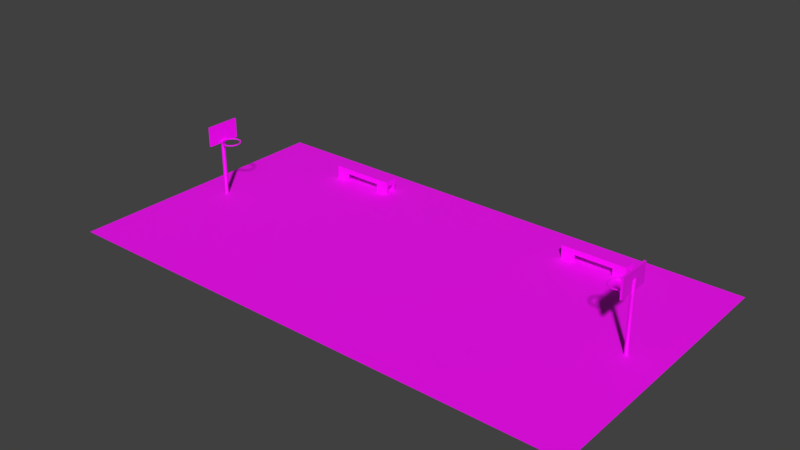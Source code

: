 # Source: cancha.blend  (saved by Blender 2.79.0; exported with 4.5.12 LTS)
import bpy
from mathutils import Matrix  # noqa: F401  (used for matrix-valued properties, if any)

bpy.ops.wm.read_factory_settings(use_empty=True)
scene = bpy.context.scene
scene.name = 'Scene'

# ---- collections
col_collection_1 = bpy.data.collections.new('Collection 1'); scene.collection.children.link(col_collection_1)

# ---- images (referenced by path relative to the original .blend; pixels are not part of the script)
import os
ASSET_DIR = os.environ.get("B2B_ASSET_DIR", "")  # directory of the original .blend (textures are referenced by path, not embedded)
HERE = os.path.dirname(os.path.abspath(__file__))  # packed textures are extracted next to this script under _unpacked/

def load_image(name, relpath, width, height, colorspace="sRGB"):
    """Load a texture the original file referenced (path relative to the .blend, or extracted next to this script)."""
    p = next((c for c in (os.path.join(HERE, relpath), os.path.join(ASSET_DIR, relpath)) if relpath and os.path.exists(c)), "")
    if p:
        img = bpy.data.images.load(p, check_existing=True)
        img.name = name
    else:  # same state as the original file: an image datablock whose file is absent (Cycles renders it pink)
        img = bpy.data.images.new(name, width, height)
        img.source = "FILE"
        img.filepath = "//" + (relpath or name)
    img.colorspace_settings.name = colorspace
    return img
img_texturacancha = load_image('TexturaCancha', 'TexturaCancha.jpg', 1024, 1024, 'Non-Color')

# ---- materials (node trees are filled in below, after node groups)
mat_material_001 = bpy.data.materials.new('Material.001')
mat_material_001.alpha_threshold = 0.0
mat_material_001.use_transparent_shadow = False

# ---- material node trees
mat_material_001.use_nodes = True; mat_material_001.node_tree.nodes.clear()
_N = mat_material_001.node_tree.nodes; _L = mat_material_001.node_tree.links
n0 = _N.new('ShaderNodeBsdfPrincipled'); n0.name = 'Principled BSDF'; n0.location = (10, 300)
n0.distribution = 'GGX'
n0.subsurface_method = 'RANDOM_WALK_SKIN'
n0.inputs[3].default_value = 1.45
n1 = _N.new('ShaderNodeOutputMaterial'); n1.name = 'Material Output'; n1.location = (300, 300)
n2 = _N.new('ShaderNodeTexImage'); n2.name = 'Imagen'; n2.location = (-280, 280)
n2.image = img_texturacancha
_L.new(n0.outputs[0], n1.inputs[0])
_L.new(n2.outputs[0], n0.inputs[0])
n1.is_active_output = True

# ---- world
world_world = bpy.data.worlds.new('World'); scene.world = world_world
world_world.color = (0.05088, 0.05088, 0.05088)
world_world.use_sun_shadow = False
world_world.sun_shadow_jitter_overblur = 0.0
world_world.cycles.sampling_method = 'MANUAL'

# ---- meshes
me_cubo_004 = bpy.data.meshes.new('Cubo.004')
me_cubo_004.from_pydata([(-0.5, -0.5, -0.5), (-0.5, -0.5, 0.5), (-0.5, 0.5, -0.5), (-0.5, 0.5, 0.5), (0.5, -0.5, -0.5), (0.5, -0.5, 0.5), (0.5, 0.5, -0.5), (0.5, 0.5, 0.5), (-0.5, 0.3, -0.5), (-0.5, -0.3, -0.5), (-0.5, -0.5, -0.3), (-0.5, -0.5, -0.1), (-0.5, -0.5, 0.1), (-0.5, -0.5, 0.3), (-0.5, -0.3, 0.5), (-0.5, -0.1, 0.5), (-0.5, 0.1, 0.5), (-0.5, 0.3, 0.5), (-0.5, 0.5, 0.3), (-0.5, 0.5, 0.1), (-0.5, 0.5, -0.1), (-0.5, 0.5, -0.3), (0.3, 0.5, -0.5), (-0.3, 0.5, -0.5), (-0.3, 0.5, 0.5), (-0.1, 0.5, 0.5), (0.1, 0.5, 0.5), (0.3, 0.5, 0.5), (0.5, 0.5, 0.3), (0.5, 0.5, 0.1), (0.5, 0.5, -0.1), (0.5, 0.5, -0.3), (0.5, -0.3, -0.5), (0.5, 0.3, -0.5), (0.5, 0.3, 0.5), (0.5, 0.1, 0.5), (0.5, -0.1, 0.5), (0.5, -0.3, 0.5), (0.5, -0.5, 0.3), (0.5, -0.5, 0.1), (0.5, -0.5, -0.1), (0.5, -0.5, -0.3), (-0.3, -0.5, -0.5), (0.3, -0.5, -0.5), (0.3, -0.5, 0.5), (0.1, -0.5, 0.5), (-0.1, -0.5, 0.5), (-0.3, -0.5, 0.5), (0.3, 0.3, 0.5), (0.3, 0.1, 0.5), (0.3, -0.1, 0.5), (0.3, -0.3, 0.5), (0.1, 0.3, 0.5), (0.1, 0.1, 0.5), (0.1, -0.1, 0.5), (0.1, -0.3, 0.5), (-0.1, 0.3, 0.5), (-0.1, 0.1, 0.5), (-0.1, -0.1, 0.5), (-0.1, -0.3, 0.5), (-0.3, 0.3, 0.5), (-0.3, 0.1, 0.5), (-0.3, -0.1, 0.5), (-0.3, -0.3, 0.5), (-0.3, 0.3, -0.5), (-0.3, -0.3, -0.5), (0.3, 0.3, -0.5), (0.3, -0.3, -0.5), (0.3, -0.5, -0.3), (-0.3, -0.5, -0.3), (0.3, -0.5, -0.1), (-0.3, -0.5, -0.1), (0.3, -0.5, 0.1), (-0.3, -0.5, 0.1), (0.3, -0.5, 0.3), (0.1, -0.5, 0.3), (-0.1, -0.5, 0.3), (-0.3, -0.5, 0.3), (0.5, 0.3, -0.3), (0.5, -0.3, -0.3), (0.5, 0.3, -0.1), (0.5, -0.3, -0.1), (0.5, 0.3, 0.1), (0.5, -0.3, 0.1), (0.5, 0.3, 0.3), (0.5, 0.1, 0.3), (0.5, -0.1, 0.3), (0.5, -0.3, 0.3), (-0.3, 0.5, -0.3), (0.3, 0.5, -0.3), (-0.3, 0.5, -0.1), (0.3, 0.5, -0.1), (-0.3, 0.5, 0.1), (0.3, 0.5, 0.1), (-0.3, 0.5, 0.3), (-0.1, 0.5, 0.3), (0.1, 0.5, 0.3), (0.3, 0.5, 0.3), (-0.5, -0.3, -0.3), (-0.5, 0.3, -0.3), (-0.5, -0.3, -0.1), (-0.5, 0.3, -0.1), (-0.5, -0.3, 0.1), (-0.5, 0.3, 0.1), (-0.5, -0.3, 0.3), (-0.5, -0.1, 0.3), (-0.5, 0.1, 0.3), (-0.5, 0.3, 0.3), (0.3, -0.5, 0.08571), (0.1, -0.5, 0.08571), (-0.1, -0.5, 0.08571), (-0.3, -0.5, 0.08571), (0.5, -0.3, 0.08571), (-0.5, -0.3, 0.08571), (-0.3, 0.5, 0.08571), (-0.1, 0.5, 0.08571), (0.1, 0.5, 0.08571), (0.3, 0.5, 0.08571), (0.5, 0.3, 0.08571), (-0.5, 0.3, 0.08571), (-6.101, -18.82, -0.5), (1.899, -18.82, -0.5), (-6.101, 2.604, -0.5), (1.899, 2.604, -0.5), (-5.564, -7.968, -0.5), (-5.564, -7.968, 3.786), (-5.559, -7.97, -0.5), (-5.559, -7.97, 3.786), (-5.553, -7.979, -0.5), (-5.553, -7.979, 3.786), (-5.548, -7.992, -0.5), (-5.548, -7.992, 3.786), (-5.544, -8.01, -0.5), (-5.544, -8.01, 3.786), (-5.54, -8.031, -0.5), (-5.54, -8.031, 3.786), (-5.538, -8.056, -0.5), (-5.538, -8.056, 3.786), (-5.536, -8.083, -0.5), (-5.536, -8.083, 3.786), (-5.536, -8.111, -0.5), (-5.536, -8.111, 3.786), (-5.536, -8.138, -0.5), (-5.536, -8.138, 3.786), (-5.538, -8.165, -0.5), (-5.538, -8.165, 3.786), (-5.54, -8.19, -0.5), (-5.54, -8.19, 3.786), (-5.544, -8.212, -0.5), (-5.544, -8.212, 3.786), (-5.548, -8.229, -0.5), (-5.548, -8.229, 3.786), (-5.553, -8.243, -0.5), (-5.553, -8.243, 3.786), (-5.559, -8.251, -0.5), (-5.559, -8.251, 3.786), (-5.564, -8.253, -0.5), (-5.564, -8.253, 3.786), (-5.57, -8.251, -0.5), (-5.57, -8.251, 3.786), (-5.575, -8.243, -0.5), (-5.575, -8.243, 3.786), (-5.58, -8.229, -0.5), (-5.58, -8.229, 3.786), (-5.584, -8.212, -0.5), (-5.584, -8.212, 3.786), (-5.588, -8.19, -0.5), (-5.588, -8.19, 3.786), (-5.591, -8.165, -0.5), (-5.591, -8.165, 3.786), (-5.592, -8.138, -0.5), (-5.592, -8.138, 3.786), (-5.593, -8.111, -0.5), (-5.593, -8.111, 3.786), (-5.592, -8.083, -0.5), (-5.592, -8.083, 3.786), (-5.591, -8.056, -0.5), (-5.591, -8.056, 3.786), (-5.588, -8.031, -0.5), (-5.588, -8.031, 3.786), (-5.584, -8.01, -0.5), (-5.584, -8.01, 3.786), (-5.58, -7.992, -0.5), (-5.58, -7.992, 3.786), (-5.575, -7.979, -0.5), (-5.575, -7.979, 3.786), (-5.57, -7.97, -0.5), (-5.57, -7.97, 3.786), (-5.564, -7.968, 4.598), (-5.564, -8.253, 4.598), (-5.57, -8.251, 4.598), (-5.575, -8.243, 4.598), (-5.58, -8.229, 4.598), (-5.584, -8.212, 4.598), (-5.588, -8.19, 4.598), (-5.591, -8.165, 4.598), (-5.592, -8.138, 4.598), (-5.593, -8.111, 4.598), (-5.592, -8.083, 4.598), (-5.591, -8.056, 4.598), (-5.588, -8.031, 4.598), (-5.584, -8.01, 4.598), (-5.58, -7.992, 4.598), (-5.575, -7.979, 4.598), (-5.57, -7.97, 4.598), (-5.564, -9.396, 3.785), (-5.564, -9.396, 5.285), (-5.564, -6.825, 3.785), (-5.564, -6.825, 5.285), (-5.536, -9.396, 3.785), (-5.536, -9.396, 5.285), (-5.536, -6.825, 3.785), (-5.536, -6.825, 5.285), (-5.376, -8.825, 3.927), (-5.348, -8.811, 3.927), (-5.321, -8.77, 3.927), (-5.297, -8.704, 3.927), (-5.275, -8.616, 3.927), (-5.257, -8.507, 3.927), (-5.244, -8.384, 3.927), (-5.236, -8.25, 3.927), (-5.233, -8.111, 3.927), (-5.236, -7.971, 3.927), (-5.244, -7.837, 3.927), (-5.257, -7.714, 3.927), (-5.275, -7.606, 3.927), (-5.297, -7.517, 3.927), (-5.321, -7.451, 3.927), (-5.348, -7.41, 3.927), (-5.376, -7.396, 3.927), (-5.404, -7.41, 3.927), (-5.431, -7.451, 3.927), (-5.455, -7.517, 3.927), (-5.477, -7.606, 3.927), (-5.495, -7.714, 3.927), (-5.508, -7.837, 3.927), (-5.516, -7.971, 3.927), (-5.519, -8.111, 3.927), (-5.516, -8.25, 3.927), (-5.508, -8.384, 3.927), (-5.495, -8.507, 3.927), (-5.477, -8.616, 3.927), (-5.455, -8.704, 3.927), (-5.431, -8.77, 3.927), (-5.404, -8.811, 3.927), (-5.376, -8.825, 3.927), (-5.348, -8.811, 3.927), (-5.321, -8.77, 3.927), (-5.297, -8.704, 3.927), (-5.275, -8.616, 3.927), (-5.257, -8.507, 3.927), (-5.244, -8.384, 3.927), (-5.236, -8.25, 3.927), (-5.233, -8.111, 3.927), (-5.236, -7.971, 3.927), (-5.244, -7.837, 3.927), (-5.257, -7.714, 3.927), (-5.275, -7.606, 3.927), (-5.297, -7.517, 3.927), (-5.321, -7.451, 3.927), (-5.348, -7.41, 3.927), (-5.376, -7.396, 3.927), (-5.404, -7.41, 3.927), (-5.431, -7.451, 3.927), (-5.455, -7.517, 3.927), (-5.477, -7.606, 3.927), (-5.495, -7.714, 3.927), (-5.508, -7.837, 3.927), (-5.573, -7.971, 3.927), (-5.576, -8.111, 3.927), (-5.573, -8.25, 3.927), (-5.508, -8.384, 3.927), (-5.495, -8.507, 3.927), (-5.477, -8.616, 3.927), (-5.455, -8.704, 3.927), (-5.431, -8.77, 3.927), (-5.404, -8.811, 3.927), (-5.376, -8.825, 3.999), (-5.348, -8.811, 3.999), (-5.321, -8.77, 3.999), (-5.297, -8.704, 3.999), (-5.275, -8.616, 3.999), (-5.257, -8.507, 3.999), (-5.244, -8.384, 3.999), (-5.236, -8.25, 3.999), (-5.233, -8.111, 3.999), (-5.236, -7.971, 3.999), (-5.244, -7.837, 3.999), (-5.257, -7.714, 3.999), (-5.275, -7.606, 3.999), (-5.297, -7.517, 3.999), (-5.321, -7.451, 3.999), (-5.348, -7.41, 3.999), (-5.376, -7.396, 3.999), (-5.404, -7.41, 3.999), (-5.431, -7.451, 3.999), (-5.455, -7.517, 3.999), (-5.477, -7.606, 3.999), (-5.495, -7.714, 3.999), (-5.508, -7.837, 3.999), (-5.573, -7.971, 3.999), (-5.576, -8.111, 3.999), (-5.573, -8.25, 3.999), (-5.508, -8.384, 3.999), (-5.495, -8.507, 3.999), (-5.477, -8.616, 3.999), (-5.455, -8.704, 3.999), (-5.431, -8.77, 3.999), (-5.404, -8.811, 3.999), (-5.376, -8.753, 3.93), (-5.351, -8.741, 3.93), (-5.327, -8.704, 3.93), (-5.305, -8.645, 3.93), (-5.285, -8.565, 3.93), (-5.269, -8.468, 3.93), (-5.257, -8.357, 3.93), (-5.25, -8.236, 3.93), (-5.248, -8.111, 3.93), (-5.25, -7.985, 3.93), (-5.257, -7.865, 3.93), (-5.269, -7.753, 3.93), (-5.285, -7.656, 3.93), (-5.305, -7.576, 3.93), (-5.327, -7.517, 3.93), (-5.351, -7.48, 3.93), (-5.376, -7.468, 3.93), (-5.401, -7.48, 3.93), (-5.425, -7.517, 3.93), (-5.448, -7.576, 3.93), (-5.467, -7.656, 3.93), (-5.483, -7.753, 3.93), (-5.495, -7.865, 3.93), (-5.502, -7.985, 3.93), (-5.505, -8.111, 3.93), (-5.502, -8.236, 3.93), (-5.495, -8.357, 3.93), (-5.483, -8.468, 3.93), (-5.467, -8.565, 3.93), (-5.448, -8.645, 3.93), (-5.425, -8.704, 3.93), (-5.401, -8.741, 3.93), (-5.376, -8.753, 3.93), (-5.351, -8.741, 3.93), (-5.327, -8.704, 3.93), (-5.305, -8.645, 3.93), (-5.285, -8.565, 3.93), (-5.269, -8.468, 3.93), (-5.257, -8.357, 3.93), (-5.25, -8.236, 3.93), (-5.248, -8.111, 3.93), (-5.25, -7.985, 3.93), (-5.257, -7.865, 3.93), (-5.269, -7.753, 3.93), (-5.285, -7.656, 3.93), (-5.305, -7.576, 3.93), (-5.327, -7.517, 3.93), (-5.351, -7.48, 3.93), (-5.376, -7.468, 3.93), (-5.401, -7.48, 3.93), (-5.425, -7.517, 3.93), (-5.448, -7.576, 3.93), (-5.467, -7.656, 3.93), (-5.483, -7.753, 3.93), (-5.495, -7.865, 3.93), (-5.502, -7.985, 3.93), (-5.505, -8.111, 3.93), (-5.502, -8.236, 3.93), (-5.495, -8.357, 3.93), (-5.483, -8.468, 3.93), (-5.467, -8.565, 3.93), (-5.448, -8.645, 3.93), (-5.425, -8.704, 3.93), (-5.401, -8.741, 3.93), (-5.376, -8.753, 3.994), (-5.351, -8.741, 3.994), (-5.327, -8.704, 3.994), (-5.305, -8.645, 3.994), (-5.285, -8.565, 3.994), (-5.269, -8.468, 3.994), (-5.257, -8.357, 3.994), (-5.25, -8.236, 3.994), (-5.248, -8.111, 3.994), (-5.25, -7.985, 3.994), (-5.257, -7.865, 3.994), (-5.269, -7.753, 3.994), (-5.285, -7.656, 3.994), (-5.305, -7.576, 3.994), (-5.327, -7.517, 3.994), (-5.351, -7.48, 3.994), (-5.376, -7.468, 3.994), (-5.401, -7.48, 3.994), (-5.425, -7.517, 3.994), (-5.448, -7.576, 3.994), (-5.467, -7.656, 3.994), (-5.483, -7.753, 3.994), (-5.495, -7.865, 3.994), (-5.502, -7.985, 3.994), (-5.505, -8.111, 3.994), (-5.502, -8.236, 3.994), (-5.495, -8.357, 3.994), (-5.483, -8.468, 3.994), (-5.467, -8.565, 3.994), (-5.448, -8.645, 3.994), (-5.425, -8.704, 3.994), (-5.401, -8.741, 3.994), (1.377, -8.253, -0.5), (1.377, -8.253, 3.786), (1.371, -8.251, -0.5), (1.371, -8.251, 3.786), (1.366, -8.243, -0.5), (1.366, -8.243, 3.786), (1.361, -8.229, -0.5), (1.361, -8.229, 3.786), (1.356, -8.212, -0.5), (1.356, -8.212, 3.786), (1.353, -8.19, -0.5), (1.353, -8.19, 3.786), (1.35, -8.165, -0.5), (1.35, -8.165, 3.786), (1.349, -8.138, -0.5), (1.349, -8.138, 3.786), (1.348, -8.111, -0.5), (1.348, -8.111, 3.786), (1.349, -8.083, -0.5), (1.349, -8.083, 3.786), (1.35, -8.056, -0.5), (1.35, -8.056, 3.786), (1.353, -8.031, -0.5), (1.353, -8.031, 3.786), (1.356, -8.01, -0.5), (1.356, -8.01, 3.786), (1.361, -7.992, -0.5), (1.361, -7.992, 3.786), (1.366, -7.979, -0.5), (1.366, -7.979, 3.786), (1.371, -7.97, -0.5), (1.371, -7.97, 3.786), (1.377, -7.968, -0.5), (1.377, -7.968, 3.786), (1.382, -7.97, -0.5), (1.382, -7.97, 3.786), (1.388, -7.979, -0.5), (1.388, -7.979, 3.786), (1.393, -7.992, -0.5), (1.393, -7.992, 3.786), (1.397, -8.01, -0.5), (1.397, -8.01, 3.786), (1.4, -8.031, -0.5), (1.4, -8.031, 3.786), (1.403, -8.056, -0.5), (1.403, -8.056, 3.786), (1.405, -8.083, -0.5), (1.405, -8.083, 3.786), (1.405, -8.111, -0.5), (1.405, -8.111, 3.786), (1.405, -8.138, -0.5), (1.405, -8.138, 3.786), (1.403, -8.165, -0.5), (1.403, -8.165, 3.786), (1.4, -8.19, -0.5), (1.4, -8.19, 3.786), (1.397, -8.212, -0.5), (1.397, -8.212, 3.786), (1.393, -8.229, -0.5), (1.393, -8.229, 3.786), (1.388, -8.243, -0.5), (1.388, -8.243, 3.786), (1.382, -8.251, -0.5), (1.382, -8.251, 3.786), (1.377, -8.253, 4.598), (1.377, -7.968, 4.598), (1.382, -7.97, 4.598), (1.388, -7.979, 4.598), (1.393, -7.992, 4.598), (1.397, -8.01, 4.598), (1.4, -8.031, 4.598), (1.403, -8.056, 4.598), (1.405, -8.083, 4.598), (1.405, -8.111, 4.598), (1.405, -8.138, 4.598), (1.403, -8.165, 4.598), (1.4, -8.19, 4.598), (1.397, -8.212, 4.598), (1.393, -8.229, 4.598), (1.388, -8.243, 4.598), (1.382, -8.251, 4.598), (1.377, -6.825, 3.785), (1.377, -6.825, 5.285), (1.377, -9.396, 3.785), (1.377, -9.396, 5.285), (1.348, -6.825, 3.785), (1.348, -6.825, 5.285), (1.348, -9.396, 3.785), (1.348, -9.396, 5.285), (1.189, -7.396, 3.927), (1.161, -7.41, 3.927), (1.134, -7.451, 3.927), (1.109, -7.517, 3.927), (1.088, -7.606, 3.927), (1.07, -7.714, 3.927), (1.057, -7.837, 3.927), (1.049, -7.971, 3.927), (1.046, -8.111, 3.927), (1.049, -8.25, 3.927), (1.057, -8.384, 3.927), (1.07, -8.507, 3.927), (1.088, -8.616, 3.927), (1.109, -8.704, 3.927), (1.134, -8.77, 3.927), (1.161, -8.811, 3.927), (1.189, -8.825, 3.927), (1.217, -8.811, 3.927), (1.243, -8.77, 3.927), (1.268, -8.704, 3.927), (1.29, -8.616, 3.927), (1.307, -8.507, 3.927), (1.321, -8.384, 3.927), (1.329, -8.25, 3.927), (1.332, -8.111, 3.927), (1.329, -7.971, 3.927), (1.321, -7.837, 3.927), (1.307, -7.714, 3.927), (1.29, -7.606, 3.927), (1.268, -7.517, 3.927), (1.243, -7.451, 3.927), (1.217, -7.41, 3.927), (1.189, -7.396, 3.927), (1.161, -7.41, 3.927), (1.134, -7.451, 3.927), (1.109, -7.517, 3.927), (1.088, -7.606, 3.927), (1.07, -7.714, 3.927), (1.057, -7.837, 3.927), (1.049, -7.971, 3.927), (1.046, -8.111, 3.927), (1.049, -8.25, 3.927), (1.057, -8.384, 3.927), (1.07, -8.507, 3.927), (1.088, -8.616, 3.927), (1.109, -8.704, 3.927), (1.134, -8.77, 3.927), (1.161, -8.811, 3.927), (1.189, -8.825, 3.927), (1.217, -8.811, 3.927), (1.243, -8.77, 3.927), (1.268, -8.704, 3.927), (1.29, -8.616, 3.927), (1.307, -8.507, 3.927), (1.321, -8.384, 3.927), (1.386, -8.25, 3.927), (1.389, -8.111, 3.927), (1.386, -7.971, 3.927), (1.321, -7.837, 3.927), (1.307, -7.714, 3.927), (1.29, -7.606, 3.927), (1.268, -7.517, 3.927), (1.243, -7.451, 3.927), (1.217, -7.41, 3.927), (1.189, -7.396, 3.999), (1.161, -7.41, 3.999), (1.134, -7.451, 3.999), (1.109, -7.517, 3.999), (1.088, -7.606, 3.999), (1.07, -7.714, 3.999), (1.057, -7.837, 3.999), (1.049, -7.971, 3.999), (1.046, -8.111, 3.999), (1.049, -8.25, 3.999), (1.057, -8.384, 3.999), (1.07, -8.507, 3.999), (1.088, -8.616, 3.999), (1.109, -8.704, 3.999), (1.134, -8.77, 3.999), (1.161, -8.811, 3.999), (1.189, -8.825, 3.999), (1.217, -8.811, 3.999), (1.243, -8.77, 3.999), (1.268, -8.704, 3.999), (1.29, -8.616, 3.999), (1.307, -8.507, 3.999), (1.321, -8.384, 3.999), (1.386, -8.25, 3.999), (1.389, -8.111, 3.999), (1.386, -7.971, 3.999), (1.321, -7.837, 3.999), (1.307, -7.714, 3.999), (1.29, -7.606, 3.999), (1.268, -7.517, 3.999), (1.243, -7.451, 3.999), (1.217, -7.41, 3.999), (1.189, -7.468, 3.93), (1.164, -7.48, 3.93), (1.139, -7.517, 3.93), (1.117, -7.576, 3.93), (1.098, -7.656, 3.93), (1.082, -7.753, 3.93), (1.07, -7.865, 3.93), (1.063, -7.985, 3.93), (1.06, -8.111, 3.93), (1.063, -8.236, 3.93), (1.07, -8.357, 3.93), (1.082, -8.468, 3.93), (1.098, -8.565, 3.93), (1.117, -8.645, 3.93), (1.139, -8.704, 3.93), (1.164, -8.741, 3.93), (1.189, -8.753, 3.93), (1.214, -8.741, 3.93), (1.238, -8.704, 3.93), (1.26, -8.645, 3.93), (1.28, -8.565, 3.93), (1.296, -8.468, 3.93), (1.307, -8.357, 3.93), (1.315, -8.236, 3.93), (1.317, -8.111, 3.93), (1.315, -7.985, 3.93), (1.307, -7.865, 3.93), (1.296, -7.753, 3.93), (1.28, -7.656, 3.93), (1.26, -7.576, 3.93), (1.238, -7.517, 3.93), (1.214, -7.48, 3.93), (1.189, -7.468, 3.93), (1.164, -7.48, 3.93), (1.139, -7.517, 3.93), (1.117, -7.576, 3.93), (1.098, -7.656, 3.93), (1.082, -7.753, 3.93), (1.07, -7.865, 3.93), (1.063, -7.985, 3.93), (1.06, -8.111, 3.93), (1.063, -8.236, 3.93), (1.07, -8.357, 3.93), (1.082, -8.468, 3.93), (1.098, -8.565, 3.93), (1.117, -8.645, 3.93), (1.139, -8.704, 3.93), (1.164, -8.741, 3.93), (1.189, -8.753, 3.93), (1.214, -8.741, 3.93), (1.238, -8.704, 3.93), (1.26, -8.645, 3.93), (1.28, -8.565, 3.93), (1.296, -8.468, 3.93), (1.307, -8.357, 3.93), (1.315, -8.236, 3.93), (1.317, -8.111, 3.93), (1.315, -7.985, 3.93), (1.307, -7.865, 3.93), (1.296, -7.753, 3.93), (1.28, -7.656, 3.93), (1.26, -7.576, 3.93), (1.238, -7.517, 3.93), (1.214, -7.48, 3.93), (1.189, -7.468, 3.994), (1.164, -7.48, 3.994), (1.139, -7.517, 3.994), (1.117, -7.576, 3.994), (1.098, -7.656, 3.994), (1.082, -7.753, 3.994), (1.07, -7.865, 3.994), (1.063, -7.985, 3.994), (1.06, -8.111, 3.994), (1.063, -8.236, 3.994), (1.07, -8.357, 3.994), (1.082, -8.468, 3.994), (1.098, -8.565, 3.994), (1.117, -8.645, 3.994), (1.139, -8.704, 3.994), (1.164, -8.741, 3.994), (1.189, -8.753, 3.994), (1.214, -8.741, 3.994), (1.238, -8.704, 3.994), (1.26, -8.645, 3.994), (1.28, -8.565, 3.994), (1.296, -8.468, 3.994), (1.307, -8.357, 3.994), (1.315, -8.236, 3.994), (1.317, -8.111, 3.994), (1.315, -7.985, 3.994), (1.307, -7.865, 3.994), (1.296, -7.753, 3.994), (1.28, -7.656, 3.994), (1.26, -7.576, 3.994), (1.238, -7.517, 3.994), (1.214, -7.48, 3.994), (-4.635, -0.5, -0.5), (-4.635, -0.5, 0.5), (-4.635, 0.5, -0.5), (-4.635, 0.5, 0.5), (-3.635, -0.5, -0.5), (-3.635, -0.5, 0.5), (-3.635, 0.5, -0.5), (-3.635, 0.5, 0.5), (-4.635, 0.3, -0.5), (-4.635, -0.3, -0.5), (-4.635, -0.5, -0.3), (-4.635, -0.5, -0.1), (-4.635, -0.5, 0.1), (-4.635, -0.5, 0.3), (-4.635, -0.3, 0.5), (-4.635, -0.1, 0.5), (-4.635, 0.1, 0.5), (-4.635, 0.3, 0.5), (-4.635, 0.5, 0.3), (-4.635, 0.5, 0.1), (-4.635, 0.5, -0.1), (-4.635, 0.5, -0.3), (-3.835, 0.5, -0.5), (-4.435, 0.5, -0.5), (-4.435, 0.5, 0.5), (-4.235, 0.5, 0.5), (-4.035, 0.5, 0.5), (-3.835, 0.5, 0.5), (-3.635, 0.5, 0.3), (-3.635, 0.5, 0.1), (-3.635, 0.5, -0.1), (-3.635, 0.5, -0.3), (-3.635, -0.3, -0.5), (-3.635, 0.3, -0.5), (-3.635, 0.3, 0.5), (-3.635, 0.1, 0.5), (-3.635, -0.1, 0.5), (-3.635, -0.3, 0.5), (-3.635, -0.5, 0.3), (-3.635, -0.5, 0.1), (-3.635, -0.5, -0.1), (-3.635, -0.5, -0.3), (-4.435, -0.5, -0.5), (-3.835, -0.5, -0.5), (-3.835, -0.5, 0.5), (-4.035, -0.5, 0.5), (-4.235, -0.5, 0.5), (-4.435, -0.5, 0.5), (-3.835, 0.3, 0.5), (-3.835, 0.1, 0.5), (-3.835, -0.1, 0.5), (-3.835, -0.3, 0.5), (-4.035, 0.3, 0.5), (-4.035, 0.1, 0.5), (-4.035, -0.1, 0.5), (-4.035, -0.3, 0.5), (-4.235, 0.3, 0.5), (-4.235, 0.1, 0.5), (-4.235, -0.1, 0.5), (-4.235, -0.3, 0.5), (-4.435, 0.3, 0.5), (-4.435, 0.1, 0.5), (-4.435, -0.1, 0.5), (-4.435, -0.3, 0.5), (-4.435, 0.3, -0.5), (-4.435, -0.3, -0.5), (-3.835, 0.3, -0.5), (-3.835, -0.3, -0.5), (-3.835, -0.5, -0.3), (-4.435, -0.5, -0.3), (-3.835, -0.5, -0.1), (-4.435, -0.5, -0.1), (-3.835, -0.5, 0.1), (-4.435, -0.5, 0.1), (-3.835, -0.5, 0.3), (-4.035, -0.5, 0.3), (-4.235, -0.5, 0.3), (-4.435, -0.5, 0.3), (-3.635, 0.3, -0.3), (-3.635, -0.3, -0.3), (-3.635, 0.3, -0.1), (-3.635, -0.3, -0.1), (-3.635, 0.3, 0.1), (-3.635, -0.3, 0.1), (-3.635, 0.3, 0.3), (-3.635, 0.1, 0.3), (-3.635, -0.1, 0.3), (-3.635, -0.3, 0.3), (-4.435, 0.5, -0.3), (-3.835, 0.5, -0.3), (-4.435, 0.5, -0.1), (-3.835, 0.5, -0.1), (-4.435, 0.5, 0.1), (-3.835, 0.5, 0.1), (-4.435, 0.5, 0.3), (-4.235, 0.5, 0.3), (-4.035, 0.5, 0.3), (-3.835, 0.5, 0.3), (-4.635, -0.3, -0.3), (-4.635, 0.3, -0.3), (-4.635, -0.3, -0.1), (-4.635, 0.3, -0.1), (-4.635, -0.3, 0.1), (-4.635, 0.3, 0.1), (-4.635, -0.3, 0.3), (-4.635, -0.1, 0.3), (-4.635, 0.1, 0.3), (-4.635, 0.3, 0.3), (-3.835, -0.5, 0.08571), (-4.035, -0.5, 0.08571), (-4.235, -0.5, 0.08571), (-4.435, -0.5, 0.08571), (-3.635, -0.3, 0.08571), (-4.635, -0.3, 0.08571), (-4.435, 0.5, 0.08571), (-4.235, 0.5, 0.08571), (-4.035, 0.5, 0.08571), (-3.835, 0.5, 0.08571), (-3.635, 0.3, 0.08571), (-4.635, 0.3, 0.08571)], [], [(107, 17, 3, 18), (97, 27, 7, 28), (87, 37, 5, 38), (77, 47, 1, 13), (67, 32, 4, 43), (63, 14, 1, 47), (37, 51, 44, 5), (51, 55, 45, 44), (55, 59, 46, 45), (59, 63, 47, 46), (7, 27, 48, 34), (34, 48, 49, 35), (35, 49, 50, 36), (36, 50, 51, 37), (27, 26, 52, 48), (48, 52, 53, 49), (49, 53, 54, 50), (50, 54, 55, 51), (26, 25, 56, 52), (52, 56, 57, 53), (53, 57, 58, 54), (54, 58, 59, 55), (25, 24, 60, 56), (56, 60, 61, 57), (57, 61, 62, 58), (58, 62, 63, 59), (24, 3, 17, 60), (60, 17, 16, 61), (61, 16, 15, 62), (62, 15, 14, 63), (9, 65, 42, 0), (2, 23, 64, 8), (22, 6, 33, 66), (42, 69, 10, 0), (69, 71, 11, 10), (71, 73, 12, 11), (73, 77, 13, 12), (4, 41, 68, 43), (41, 40, 70, 68), (40, 39, 72, 70), (39, 38, 74, 72), (38, 5, 44, 74), (74, 44, 45, 75), (75, 45, 46, 76), (76, 46, 47, 77), (32, 79, 41, 4), (79, 81, 40, 41), (81, 83, 39, 40), (83, 87, 38, 39), (6, 31, 78, 33), (31, 30, 80, 78), (30, 29, 82, 80), (29, 28, 84, 82), (28, 7, 34, 84), (84, 34, 35, 85), (85, 35, 36, 86), (86, 36, 37, 87), (22, 89, 31, 6), (89, 91, 30, 31), (91, 93, 29, 30), (93, 97, 28, 29), (2, 21, 88, 23), (21, 20, 90, 88), (20, 19, 92, 90), (19, 18, 94, 92), (42, 47, 63, 65), (18, 3, 24, 94), (94, 24, 25, 95), (95, 25, 26, 96), (96, 26, 27, 97), (8, 99, 21, 2), (99, 101, 20, 21), (101, 103, 19, 20), (103, 107, 18, 19), (0, 10, 98, 9), (10, 11, 100, 98), (11, 12, 102, 100), (12, 13, 104, 102), (13, 1, 14, 104), (104, 14, 15, 105), (105, 15, 16, 106), (106, 16, 17, 107), (14, 9, 65, 63), (17, 8, 64, 60), (23, 24, 60, 64), (34, 33, 66, 48), (22, 27, 48, 66), (44, 43, 67, 51), (32, 37, 51, 67), (84, 85, 86, 87, 104, 105, 106, 107), (76, 77, 111, 110), (97, 84, 118, 117), (108, 109, 110, 111, 113, 112), (77, 104, 113, 111), (74, 75, 109, 108), (104, 87, 112, 113), (75, 76, 110, 109), (87, 74, 108, 112), (114, 115, 116, 117, 118, 119), (94, 95, 115, 114), (95, 96, 116, 115), (107, 94, 114, 119), (84, 107, 119, 118), (96, 97, 117, 116), (104, 113, 119, 107), (84, 118, 83, 87), (83, 118, 119, 113), (120, 121, 123, 122), (124, 125, 127, 126), (126, 127, 129, 128), (128, 129, 131, 130), (130, 131, 133, 132), (132, 133, 135, 134), (134, 135, 137, 136), (136, 137, 139, 138), (138, 139, 141, 140), (140, 141, 143, 142), (142, 143, 145, 144), (144, 145, 147, 146), (146, 147, 149, 148), (148, 149, 151, 150), (150, 151, 153, 152), (152, 153, 155, 154), (154, 155, 157, 156), (156, 157, 159, 158), (158, 159, 161, 160), (160, 161, 163, 162), (162, 163, 165, 164), (164, 165, 167, 166), (166, 167, 169, 168), (168, 169, 171, 170), (170, 171, 173, 172), (172, 173, 175, 174), (174, 175, 177, 176), (176, 177, 179, 178), (178, 179, 181, 180), (180, 181, 183, 182), (182, 183, 185, 184), (184, 185, 187, 186), (186, 187, 125, 124), (124, 126, 128, 130, 132, 134, 136, 138, 140, 142, 144, 146, 148, 150, 152, 154, 156, 158, 160, 162, 164, 166, 168, 170, 172, 174, 176, 178, 180, 182, 184, 186), (169, 167, 194, 195), (187, 185, 203, 204), (161, 159, 190, 191), (179, 177, 199, 200), (127, 125, 157, 155, 153, 151, 149, 147, 145, 143, 141, 139, 137, 135, 133, 131, 129), (171, 169, 195, 196), (125, 187, 204, 188), (163, 161, 191, 192), (181, 179, 200, 201), (157, 125, 188, 189), (173, 171, 196, 197), (165, 163, 192, 193), (183, 181, 201, 202), (190, 189, 188, 204, 203, 202, 201, 200, 199, 198, 197, 196, 195, 194, 193, 192, 191), (175, 173, 197, 198), (167, 165, 193, 194), (185, 183, 202, 203), (159, 157, 189, 190), (177, 175, 198, 199), (205, 206, 208, 207), (207, 208, 212, 211), (211, 212, 210, 209), (209, 210, 206, 205), (207, 211, 209, 205), (212, 208, 206, 210), (225, 257, 256, 224), (239, 271, 270, 238), (226, 258, 257, 225), (240, 272, 271, 239), (227, 259, 258, 226), (214, 246, 245, 213), (241, 273, 272, 240), (228, 260, 259, 227), (215, 247, 246, 214), (242, 274, 273, 241), (229, 261, 260, 228), (216, 248, 247, 215), (243, 275, 274, 242), (230, 262, 261, 229), (217, 249, 248, 216), (244, 276, 275, 243), (231, 263, 262, 230), (218, 250, 249, 217), (213, 245, 276, 244), (232, 264, 263, 231), (219, 251, 250, 218), (233, 265, 264, 232), (220, 252, 251, 219), (234, 266, 265, 233), (221, 253, 252, 220), (235, 267, 266, 234), (222, 254, 253, 221), (236, 268, 267, 235), (223, 255, 254, 222), (237, 269, 268, 236), (224, 256, 255, 223), (238, 270, 269, 237), (252, 284, 283, 251), (266, 298, 297, 265), (253, 285, 284, 252), (267, 299, 298, 266), (254, 286, 285, 253), (268, 300, 299, 267), (255, 287, 286, 254), (269, 301, 300, 268), (256, 288, 287, 255), (270, 302, 301, 269), (257, 289, 288, 256), (271, 303, 302, 270), (258, 290, 289, 257), (272, 304, 303, 271), (259, 291, 290, 258), (246, 278, 277, 245), (273, 305, 304, 272), (260, 292, 291, 259), (247, 279, 278, 246), (274, 306, 305, 273), (261, 293, 292, 260), (248, 280, 279, 247), (275, 307, 306, 274), (262, 294, 293, 261), (249, 281, 280, 248), (276, 308, 307, 275), (263, 295, 294, 262), (250, 282, 281, 249), (245, 277, 308, 276), (264, 296, 295, 263), (251, 283, 282, 250), (265, 297, 296, 264), (321, 320, 352, 353), (335, 334, 366, 367), (322, 321, 353, 354), (336, 335, 367, 368), (323, 322, 354, 355), (310, 309, 341, 342), (337, 336, 368, 369), (324, 323, 355, 356), (311, 310, 342, 343), (338, 337, 369, 370), (325, 324, 356, 357), (312, 311, 343, 344), (339, 338, 370, 371), (326, 325, 357, 358), (313, 312, 344, 345), (340, 339, 371, 372), (327, 326, 358, 359), (314, 313, 345, 346), (309, 340, 372, 341), (328, 327, 359, 360), (315, 314, 346, 347), (329, 328, 360, 361), (316, 315, 347, 348), (330, 329, 361, 362), (317, 316, 348, 349), (331, 330, 362, 363), (318, 317, 349, 350), (332, 331, 363, 364), (319, 318, 350, 351), (333, 332, 364, 365), (320, 319, 351, 352), (334, 333, 365, 366), (348, 347, 379, 380), (362, 361, 393, 394), (349, 348, 380, 381), (363, 362, 394, 395), (350, 349, 381, 382), (364, 363, 395, 396), (351, 350, 382, 383), (365, 364, 396, 397), (352, 351, 383, 384), (366, 365, 397, 398), (353, 352, 384, 385), (367, 366, 398, 399), (354, 353, 385, 386), (368, 367, 399, 400), (355, 354, 386, 387), (342, 341, 373, 374), (369, 368, 400, 401), (356, 355, 387, 388), (343, 342, 374, 375), (370, 369, 401, 402), (357, 356, 388, 389), (344, 343, 375, 376), (371, 370, 402, 403), (358, 357, 389, 390), (345, 344, 376, 377), (372, 371, 403, 404), (359, 358, 390, 391), (346, 345, 377, 378), (341, 372, 404, 373), (360, 359, 391, 392), (347, 346, 378, 379), (361, 360, 392, 393), (235, 234, 330, 331), (307, 308, 404, 403), (281, 282, 378, 377), (236, 235, 331, 332), (308, 277, 373, 404), (282, 283, 379, 378), (237, 236, 332, 333), (283, 284, 380, 379), (238, 237, 333, 334), (284, 285, 381, 380), (239, 238, 334, 335), (285, 286, 382, 381), (240, 239, 335, 336), (214, 213, 309, 310), (286, 287, 383, 382), (241, 240, 336, 337), (215, 214, 310, 311), (287, 288, 384, 383), (242, 241, 337, 338), (216, 215, 311, 312), (288, 289, 385, 384), (243, 242, 338, 339), (217, 216, 312, 313), (289, 290, 386, 385), (244, 243, 339, 340), (218, 217, 313, 314), (290, 291, 387, 386), (213, 244, 340, 309), (219, 218, 314, 315), (291, 292, 388, 387), (220, 219, 315, 316), (292, 293, 389, 388), (221, 220, 316, 317), (293, 294, 390, 389), (222, 221, 317, 318), (294, 295, 391, 390), (223, 222, 318, 319), (295, 296, 392, 391), (224, 223, 319, 320), (296, 297, 393, 392), (225, 224, 320, 321), (297, 298, 394, 393), (226, 225, 321, 322), (298, 299, 395, 394), (227, 226, 322, 323), (299, 300, 396, 395), (228, 227, 323, 324), (300, 301, 397, 396), (229, 228, 324, 325), (301, 302, 398, 397), (230, 229, 325, 326), (302, 303, 399, 398), (231, 230, 326, 327), (303, 304, 400, 399), (277, 278, 374, 373), (232, 231, 327, 328), (304, 305, 401, 400), (278, 279, 375, 374), (233, 232, 328, 329), (305, 306, 402, 401), (279, 280, 376, 375), (234, 233, 329, 330), (306, 307, 403, 402), (280, 281, 377, 376), (405, 406, 408, 407), (407, 408, 410, 409), (409, 410, 412, 411), (411, 412, 414, 413), (413, 414, 416, 415), (415, 416, 418, 417), (417, 418, 420, 419), (419, 420, 422, 421), (421, 422, 424, 423), (423, 424, 426, 425), (425, 426, 428, 427), (427, 428, 430, 429), (429, 430, 432, 431), (431, 432, 434, 433), (433, 434, 436, 435), (435, 436, 438, 437), (437, 438, 440, 439), (439, 440, 442, 441), (441, 442, 444, 443), (443, 444, 446, 445), (445, 446, 448, 447), (447, 448, 450, 449), (449, 450, 452, 451), (451, 452, 454, 453), (453, 454, 456, 455), (455, 456, 458, 457), (457, 458, 460, 459), (459, 460, 462, 461), (461, 462, 464, 463), (463, 464, 466, 465), (465, 466, 468, 467), (467, 468, 406, 405), (405, 407, 409, 411, 413, 415, 417, 419, 421, 423, 425, 427, 429, 431, 433, 435, 437, 439, 441, 443, 445, 447, 449, 451, 453, 455, 457, 459, 461, 463, 465, 467), (450, 448, 475, 476), (468, 466, 484, 485), (442, 440, 471, 472), (460, 458, 480, 481), (408, 406, 438, 436, 434, 432, 430, 428, 426, 424, 422, 420, 418, 416, 414, 412, 410), (452, 450, 476, 477), (406, 468, 485, 469), (444, 442, 472, 473), (462, 460, 481, 482), (438, 406, 469, 470), (454, 452, 477, 478), (446, 444, 473, 474), (464, 462, 482, 483), (471, 470, 469, 485, 484, 483, 482, 481, 480, 479, 478, 477, 476, 475, 474, 473, 472), (456, 454, 478, 479), (448, 446, 474, 475), (466, 464, 483, 484), (440, 438, 470, 471), (458, 456, 479, 480), (486, 487, 489, 488), (488, 489, 493, 492), (492, 493, 491, 490), (490, 491, 487, 486), (488, 492, 490, 486), (493, 489, 487, 491), (506, 538, 537, 505), (520, 552, 551, 519), (507, 539, 538, 506), (521, 553, 552, 520), (508, 540, 539, 507), (495, 527, 526, 494), (522, 554, 553, 521), (509, 541, 540, 508), (496, 528, 527, 495), (523, 555, 554, 522), (510, 542, 541, 509), (497, 529, 528, 496), (524, 556, 555, 523), (511, 543, 542, 510), (498, 530, 529, 497), (525, 557, 556, 524), (512, 544, 543, 511), (499, 531, 530, 498), (494, 526, 557, 525), (513, 545, 544, 512), (500, 532, 531, 499), (514, 546, 545, 513), (501, 533, 532, 500), (515, 547, 546, 514), (502, 534, 533, 501), (516, 548, 547, 515), (503, 535, 534, 502), (517, 549, 548, 516), (504, 536, 535, 503), (518, 550, 549, 517), (505, 537, 536, 504), (519, 551, 550, 518), (533, 565, 564, 532), (547, 579, 578, 546), (534, 566, 565, 533), (548, 580, 579, 547), (535, 567, 566, 534), (549, 581, 580, 548), (536, 568, 567, 535), (550, 582, 581, 549), (537, 569, 568, 536), (551, 583, 582, 550), (538, 570, 569, 537), (552, 584, 583, 551), (539, 571, 570, 538), (553, 585, 584, 552), (540, 572, 571, 539), (527, 559, 558, 526), (554, 586, 585, 553), (541, 573, 572, 540), (528, 560, 559, 527), (555, 587, 586, 554), (542, 574, 573, 541), (529, 561, 560, 528), (556, 588, 587, 555), (543, 575, 574, 542), (530, 562, 561, 529), (557, 589, 588, 556), (544, 576, 575, 543), (531, 563, 562, 530), (526, 558, 589, 557), (545, 577, 576, 544), (532, 564, 563, 531), (546, 578, 577, 545), (602, 601, 633, 634), (616, 615, 647, 648), (603, 602, 634, 635), (617, 616, 648, 649), (604, 603, 635, 636), (591, 590, 622, 623), (618, 617, 649, 650), (605, 604, 636, 637), (592, 591, 623, 624), (619, 618, 650, 651), (606, 605, 637, 638), (593, 592, 624, 625), (620, 619, 651, 652), (607, 606, 638, 639), (594, 593, 625, 626), (621, 620, 652, 653), (608, 607, 639, 640), (595, 594, 626, 627), (590, 621, 653, 622), (609, 608, 640, 641), (596, 595, 627, 628), (610, 609, 641, 642), (597, 596, 628, 629), (611, 610, 642, 643), (598, 597, 629, 630), (612, 611, 643, 644), (599, 598, 630, 631), (613, 612, 644, 645), (600, 599, 631, 632), (614, 613, 645, 646), (601, 600, 632, 633), (615, 614, 646, 647), (629, 628, 660, 661), (643, 642, 674, 675), (630, 629, 661, 662), (644, 643, 675, 676), (631, 630, 662, 663), (645, 644, 676, 677), (632, 631, 663, 664), (646, 645, 677, 678), (633, 632, 664, 665), (647, 646, 678, 679), (634, 633, 665, 666), (648, 647, 679, 680), (635, 634, 666, 667), (649, 648, 680, 681), (636, 635, 667, 668), (623, 622, 654, 655), (650, 649, 681, 682), (637, 636, 668, 669), (624, 623, 655, 656), (651, 650, 682, 683), (638, 637, 669, 670), (625, 624, 656, 657), (652, 651, 683, 684), (639, 638, 670, 671), (626, 625, 657, 658), (653, 652, 684, 685), (640, 639, 671, 672), (627, 626, 658, 659), (622, 653, 685, 654), (641, 640, 672, 673), (628, 627, 659, 660), (642, 641, 673, 674), (516, 515, 611, 612), (588, 589, 685, 684), (562, 563, 659, 658), (517, 516, 612, 613), (589, 558, 654, 685), (563, 564, 660, 659), (518, 517, 613, 614), (564, 565, 661, 660), (519, 518, 614, 615), (565, 566, 662, 661), (520, 519, 615, 616), (566, 567, 663, 662), (521, 520, 616, 617), (495, 494, 590, 591), (567, 568, 664, 663), (522, 521, 617, 618), (496, 495, 591, 592), (568, 569, 665, 664), (523, 522, 618, 619), (497, 496, 592, 593), (569, 570, 666, 665), (524, 523, 619, 620), (498, 497, 593, 594), (570, 571, 667, 666), (525, 524, 620, 621), (499, 498, 594, 595), (571, 572, 668, 667), (494, 525, 621, 590), (500, 499, 595, 596), (572, 573, 669, 668), (501, 500, 596, 597), (573, 574, 670, 669), (502, 501, 597, 598), (574, 575, 671, 670), (503, 502, 598, 599), (575, 576, 672, 671), (504, 503, 599, 600), (576, 577, 673, 672), (505, 504, 600, 601), (577, 578, 674, 673), (506, 505, 601, 602), (578, 579, 675, 674), (507, 506, 602, 603), (579, 580, 676, 675), (508, 507, 603, 604), (580, 581, 677, 676), (509, 508, 604, 605), (581, 582, 678, 677), (510, 509, 605, 606), (582, 583, 679, 678), (511, 510, 606, 607), (583, 584, 680, 679), (512, 511, 607, 608), (584, 585, 681, 680), (558, 559, 655, 654), (513, 512, 608, 609), (585, 586, 682, 681), (559, 560, 656, 655), (514, 513, 609, 610), (586, 587, 683, 682), (560, 561, 657, 656), (515, 514, 610, 611), (587, 588, 684, 683), (561, 562, 658, 657), (793, 703, 689, 704), (783, 713, 693, 714), (773, 723, 691, 724), (763, 733, 687, 699), (753, 718, 690, 729), (749, 700, 687, 733), (723, 737, 730, 691), (737, 741, 731, 730), (741, 745, 732, 731), (745, 749, 733, 732), (693, 713, 734, 720), (720, 734, 735, 721), (721, 735, 736, 722), (722, 736, 737, 723), (713, 712, 738, 734), (734, 738, 739, 735), (735, 739, 740, 736), (736, 740, 741, 737), (712, 711, 742, 738), (738, 742, 743, 739), (739, 743, 744, 740), (740, 744, 745, 741), (711, 710, 746, 742), (742, 746, 747, 743), (743, 747, 748, 744), (744, 748, 749, 745), (710, 689, 703, 746), (746, 703, 702, 747), (747, 702, 701, 748), (748, 701, 700, 749), (695, 751, 728, 686), (688, 709, 750, 694), (708, 692, 719, 752), (728, 755, 696, 686), (755, 757, 697, 696), (757, 759, 698, 697), (759, 763, 699, 698), (690, 727, 754, 729), (727, 726, 756, 754), (726, 725, 758, 756), (725, 724, 760, 758), (724, 691, 730, 760), (760, 730, 731, 761), (761, 731, 732, 762), (762, 732, 733, 763), (718, 765, 727, 690), (765, 767, 726, 727), (767, 769, 725, 726), (769, 773, 724, 725), (692, 717, 764, 719), (717, 716, 766, 764), (716, 715, 768, 766), (715, 714, 770, 768), (714, 693, 720, 770), (770, 720, 721, 771), (771, 721, 722, 772), (772, 722, 723, 773), (708, 775, 717, 692), (775, 777, 716, 717), (777, 779, 715, 716), (779, 783, 714, 715), (688, 707, 774, 709), (707, 706, 776, 774), (706, 705, 778, 776), (705, 704, 780, 778), (728, 733, 749, 751), (704, 689, 710, 780), (780, 710, 711, 781), (781, 711, 712, 782), (782, 712, 713, 783), (694, 785, 707, 688), (785, 787, 706, 707), (787, 789, 705, 706), (789, 793, 704, 705), (686, 696, 784, 695), (696, 697, 786, 784), (697, 698, 788, 786), (698, 699, 790, 788), (699, 687, 700, 790), (790, 700, 701, 791), (791, 701, 702, 792), (792, 702, 703, 793), (700, 695, 751, 749), (703, 694, 750, 746), (709, 710, 746, 750), (720, 719, 752, 734), (708, 713, 734, 752), (730, 729, 753, 737), (718, 723, 737, 753), (770, 771, 772, 773, 790, 791, 792, 793), (762, 763, 797, 796), (783, 770, 804, 803), (794, 795, 796, 797, 799, 798), (763, 790, 799, 797), (760, 761, 795, 794), (790, 773, 798, 799), (761, 762, 796, 795), (773, 760, 794, 798), (800, 801, 802, 803, 804, 805), (780, 781, 801, 800), (781, 782, 802, 801), (793, 780, 800, 805), (770, 793, 805, 804), (782, 783, 803, 802), (790, 799, 805, 793), (770, 804, 769, 773), (769, 804, 805, 799)])
_uv = me_cubo_004.uv_layers.new(name='MapaUV')
_uv.uv.foreach_set('vector', [0.6527, 0.1247, 0.6527, 0.1337, 0.6437, 0.1337, 0.6437, 0.1247, 0.4148, 0.6303, 0.4148, 0.6393, 0.4057, 0.6393, 0.4057, 0.6303, 0.6527, 0.2728, 0.6527, 0.2819, 0.6437, 0.2819, 0.6437, 0.2728, 0.5855, 0.5446, 0.5765, 0.5446, 0.5765, 0.5357, 0.5855, 0.5357, 0.4057, 0.8546, 0.4148, 0.8546, 0.4148, 0.8637, 0.4057, 0.8637, 0.6127, 0.6452, 0.6218, 0.6452, 0.6218, 0.6542, 0.6127, 0.6542, 0.5765, 0.6452, 0.5855, 0.6452, 0.5855, 0.6542, 0.5765, 0.6542, 0.5855, 0.6452, 0.5946, 0.6452, 0.5946, 0.6542, 0.5855, 0.6542, 0.5946, 0.6452, 0.6037, 0.6452, 0.6037, 0.6542, 0.5946, 0.6542, 0.6037, 0.6452, 0.6127, 0.6452, 0.6127, 0.6542, 0.6037, 0.6542, 0.5765, 0.6089, 0.5855, 0.6089, 0.5855, 0.618, 0.5765, 0.618, 0.5765, 0.618, 0.5855, 0.618, 0.5855, 0.627, 0.5765, 0.627, 0.5765, 0.627, 0.5855, 0.627, 0.5855, 0.6361, 0.5765, 0.6361, 0.5765, 0.6361, 0.5855, 0.6361, 0.5855, 0.6452, 0.5765, 0.6452, 0.5855, 0.6089, 0.5946, 0.6089, 0.5946, 0.618, 0.5855, 0.618, 0.5855, 0.618, 0.5946, 0.618, 0.5946, 0.627, 0.5855, 0.627, 0.5855, 0.627, 0.5946, 0.627, 0.5946, 0.6361, 0.5855, 0.6361, 0.5855, 0.6361, 0.5946, 0.6361, 0.5946, 0.6452, 0.5855, 0.6452, 0.5946, 0.6089, 0.6037, 0.6089, 0.6037, 0.618, 0.5946, 0.618, 0.5946, 0.618, 0.6037, 0.618, 0.6037, 0.627, 0.5946, 0.627, 0.5946, 0.627, 0.6037, 0.627, 0.6037, 0.6361, 0.5946, 0.6361, 0.5946, 0.6361, 0.6037, 0.6361, 0.6037, 0.6452, 0.5946, 0.6452, 0.6037, 0.6089, 0.6127, 0.6089, 0.6127, 0.618, 0.6037, 0.618, 0.6037, 0.618, 0.6127, 0.618, 0.6127, 0.627, 0.6037, 0.627, 0.6037, 0.627, 0.6127, 0.627, 0.6127, 0.6361, 0.6037, 0.6361, 0.6037, 0.6361, 0.6127, 0.6361, 0.6127, 0.6452, 0.6037, 0.6452, 0.6127, 0.6089, 0.6218, 0.6089, 0.6218, 0.618, 0.6127, 0.618, 0.6127, 0.618, 0.6218, 0.618, 0.6218, 0.627, 0.6127, 0.627, 0.6127, 0.627, 0.6218, 0.627, 0.6218, 0.6361, 0.6127, 0.6361, 0.6127, 0.6361, 0.6218, 0.6361, 0.6218, 0.6452, 0.6127, 0.6452, 0.4707, 0.8342, 0.4707, 0.8433, 0.4616, 0.8433, 0.4616, 0.8342, 0.8324, 0.01436, 0.8414, 0.01436, 0.8414, 0.02343, 0.8324, 0.02343, 0.6177, 0.849, 0.6177, 0.8581, 0.6086, 0.8581, 0.6086, 0.849, 0.6218, 0.5446, 0.6127, 0.5446, 0.6127, 0.5357, 0.6218, 0.5357, 0.6127, 0.5446, 0.6037, 0.5446, 0.6037, 0.5357, 0.6127, 0.5357, 0.6037, 0.5446, 0.5946, 0.5446, 0.5946, 0.5357, 0.6037, 0.5357, 0.5946, 0.5446, 0.5855, 0.5446, 0.5855, 0.5357, 0.5946, 0.5357, 0.6218, 0.5802, 0.6127, 0.5802, 0.6127, 0.5713, 0.6218, 0.5713, 0.6127, 0.5802, 0.6037, 0.5802, 0.6037, 0.5713, 0.6127, 0.5713, 0.6037, 0.5802, 0.5946, 0.5802, 0.5946, 0.5713, 0.6037, 0.5713, 0.5946, 0.5802, 0.5855, 0.5802, 0.5855, 0.5713, 0.5946, 0.5713, 0.5855, 0.5802, 0.5765, 0.5802, 0.5765, 0.5713, 0.5855, 0.5713, 0.5855, 0.5713, 0.5765, 0.5713, 0.5765, 0.5624, 0.5855, 0.5624, 0.5855, 0.5624, 0.5765, 0.5624, 0.5765, 0.5535, 0.5855, 0.5535, 0.5855, 0.5535, 0.5765, 0.5535, 0.5765, 0.5446, 0.5855, 0.5446, 0.6527, 0.2365, 0.6527, 0.2456, 0.6437, 0.2456, 0.6437, 0.2365, 0.6527, 0.2456, 0.6527, 0.2547, 0.6437, 0.2547, 0.6437, 0.2456, 0.6527, 0.2547, 0.6527, 0.2637, 0.6437, 0.2637, 0.6437, 0.2547, 0.6527, 0.2637, 0.6527, 0.2728, 0.6437, 0.2728, 0.6437, 0.2637, 0.6888, 0.2365, 0.6888, 0.2456, 0.6798, 0.2456, 0.6798, 0.2365, 0.6888, 0.2456, 0.6888, 0.2547, 0.6798, 0.2547, 0.6798, 0.2456, 0.6888, 0.2547, 0.6888, 0.2637, 0.6798, 0.2637, 0.6798, 0.2547, 0.6888, 0.2637, 0.6888, 0.2728, 0.6798, 0.2728, 0.6798, 0.2637, 0.6888, 0.2728, 0.6888, 0.2819, 0.6798, 0.2819, 0.6798, 0.2728, 0.6798, 0.2728, 0.6798, 0.2819, 0.6708, 0.2819, 0.6708, 0.2728, 0.6708, 0.2728, 0.6708, 0.2819, 0.6617, 0.2819, 0.6617, 0.2728, 0.6617, 0.2728, 0.6617, 0.2819, 0.6527, 0.2819, 0.6527, 0.2728, 0.4148, 0.594, 0.4148, 0.6031, 0.4057, 0.6031, 0.4057, 0.594, 0.4148, 0.6031, 0.4148, 0.6122, 0.4057, 0.6122, 0.4057, 0.6031, 0.4148, 0.6122, 0.4148, 0.6212, 0.4057, 0.6212, 0.4057, 0.6122, 0.4148, 0.6212, 0.4148, 0.6303, 0.4057, 0.6303, 0.4057, 0.6212, 0.451, 0.594, 0.451, 0.6031, 0.442, 0.6031, 0.442, 0.594, 0.451, 0.6031, 0.451, 0.6122, 0.442, 0.6122, 0.442, 0.6031, 0.451, 0.6122, 0.451, 0.6212, 0.442, 0.6212, 0.442, 0.6122, 0.451, 0.6212, 0.451, 0.6303, 0.442, 0.6303, 0.442, 0.6212, 0.7939, 0.5339, 0.7939, 0.5793, 0.7849, 0.5793, 0.7849, 0.5339, 0.451, 0.6303, 0.451, 0.6393, 0.442, 0.6393, 0.442, 0.6303, 0.442, 0.6303, 0.442, 0.6393, 0.4329, 0.6393, 0.4329, 0.6303, 0.4329, 0.6303, 0.4329, 0.6393, 0.4238, 0.6393, 0.4238, 0.6303, 0.4238, 0.6303, 0.4238, 0.6393, 0.4148, 0.6393, 0.4148, 0.6303, 0.6527, 0.08842, 0.6527, 0.09749, 0.6437, 0.09749, 0.6437, 0.08842, 0.6527, 0.09749, 0.6527, 0.1066, 0.6437, 0.1066, 0.6437, 0.09749, 0.6527, 0.1066, 0.6527, 0.1156, 0.6437, 0.1156, 0.6437, 0.1066, 0.6527, 0.1156, 0.6527, 0.1247, 0.6437, 0.1247, 0.6437, 0.1156, 0.6889, 0.08842, 0.6889, 0.09749, 0.6798, 0.09749, 0.6798, 0.08842, 0.6889, 0.09749, 0.6889, 0.1066, 0.6798, 0.1066, 0.6798, 0.09749, 0.6889, 0.1066, 0.6889, 0.1156, 0.6798, 0.1156, 0.6798, 0.1066, 0.6889, 0.1156, 0.6889, 0.1247, 0.6798, 0.1247, 0.6798, 0.1156, 0.6889, 0.1247, 0.6889, 0.1337, 0.6798, 0.1337, 0.6798, 0.1247, 0.6798, 0.1247, 0.6798, 0.1337, 0.6708, 0.1337, 0.6708, 0.1247, 0.6708, 0.1247, 0.6708, 0.1337, 0.6617, 0.1337, 0.6617, 0.1247, 0.6617, 0.1247, 0.6617, 0.1337, 0.6527, 0.1337, 0.6527, 0.1247, 0.8174, 0.1337, 0.8174, 0.08842, 0.8263, 0.08842, 0.8263, 0.1337, 0.6086, 0.8203, 0.6086, 0.7749, 0.6175, 0.7749, 0.6175, 0.8203, 0.5115, 0.757, 0.5115, 0.8023, 0.5024, 0.8023, 0.5024, 0.757, 0.4057, 0.7875, 0.4057, 0.7421, 0.4148, 0.7421, 0.4148, 0.7875, 0.8008, 0.2365, 0.8008, 0.2819, 0.7918, 0.2819, 0.7918, 0.2365, 0.7918, 0.3559, 0.7918, 0.3106, 0.8008, 0.3106, 0.8008, 0.3559, 0.4705, 0.7602, 0.4705, 0.8055, 0.4616, 0.8055, 0.4616, 0.7602, 0.5296, 0.7283, 0.5206, 0.7283, 0.5115, 0.7283, 0.5024, 0.7283, 0.5024, 0.6829, 0.5115, 0.6829, 0.5206, 0.6829, 0.5296, 0.6829, 0.5855, 0.5535, 0.5855, 0.5446, 0.5953, 0.5446, 0.5953, 0.5535, 0.4148, 0.6303, 0.4057, 0.6303, 0.4057, 0.6206, 0.4148, 0.6206, 0.7887, 0.1715, 0.7887, 0.1806, 0.7887, 0.1897, 0.7887, 0.1987, 0.7796, 0.2078, 0.7796, 0.1625, 0.5855, 0.5446, 0.5855, 0.5339, 0.5953, 0.5339, 0.5953, 0.5446, 0.5855, 0.5713, 0.5855, 0.5624, 0.5953, 0.5624, 0.5953, 0.5713, 0.7562, 0.05969, 0.7562, 0.01436, 0.7659, 0.01436, 0.7659, 0.05969, 0.5855, 0.5624, 0.5855, 0.5535, 0.5953, 0.5535, 0.5953, 0.5624, 0.7175, 0.3398, 0.7175, 0.33, 0.7273, 0.33, 0.7273, 0.3398, 0.7796, 0.1247, 0.7796, 0.1156, 0.7796, 0.1066, 0.7796, 0.09749, 0.7887, 0.08842, 0.7887, 0.1337, 0.442, 0.6303, 0.4329, 0.6303, 0.4329, 0.6206, 0.442, 0.6206, 0.4329, 0.6303, 0.4238, 0.6303, 0.4238, 0.6206, 0.4329, 0.6206, 0.4154, 0.8259, 0.4057, 0.8259, 0.4057, 0.8162, 0.4154, 0.8162, 0.7548, 0.7719, 0.7548, 0.7274, 0.7646, 0.7274, 0.7646, 0.7719, 0.4238, 0.6303, 0.4148, 0.6303, 0.4148, 0.6206, 0.4238, 0.6206, 0.831, 0.813, 0.8408, 0.813, 0.8408, 0.8401, 0.831, 0.8401, 0.8296, 0.3223, 0.8393, 0.3223, 0.8386, 0.3494, 0.8296, 0.3494, 0.5583, 0.6829, 0.5855, 0.6829, 0.5855, 0.7283, 0.5583, 0.7283, 0.377, 0.9856, 0.01436, 0.9856, 0.01436, 0.01436, 0.377, 0.01436, 0.5855, 0.01436, 0.5855, 0.2086, 0.5852, 0.2086, 0.5852, 0.01436, 0.5565, 0.01436, 0.5565, 0.2086, 0.5561, 0.2086, 0.5561, 0.01436, 0.5561, 0.01436, 0.5561, 0.2086, 0.5555, 0.2086, 0.5555, 0.01436, 0.5555, 0.01436, 0.5555, 0.2086, 0.5548, 0.2086, 0.5548, 0.01436, 0.5548, 0.01436, 0.5548, 0.2086, 0.5538, 0.2086, 0.5538, 0.01436, 0.5538, 0.01436, 0.5538, 0.2086, 0.5527, 0.2086, 0.5527, 0.01436, 0.5527, 0.01436, 0.5527, 0.2086, 0.5515, 0.2086, 0.5515, 0.01436, 0.5515, 0.01436, 0.5515, 0.2086, 0.5502, 0.2086, 0.5502, 0.01436, 0.5502, 0.01436, 0.5502, 0.2086, 0.549, 0.2086, 0.549, 0.01436, 0.549, 0.01436, 0.549, 0.2086, 0.5478, 0.2086, 0.5478, 0.01436, 0.5478, 0.01436, 0.5478, 0.2086, 0.5466, 0.2086, 0.5466, 0.01436, 0.5466, 0.01436, 0.5466, 0.2086, 0.5456, 0.2086, 0.5456, 0.01436, 0.5456, 0.01436, 0.5456, 0.2086, 0.5448, 0.2086, 0.5448, 0.01436, 0.5448, 0.01436, 0.5448, 0.2086, 0.5442, 0.2086, 0.5442, 0.01436, 0.5442, 0.01436, 0.5442, 0.2086, 0.5438, 0.2086, 0.5438, 0.01436, 0.6144, 0.2454, 0.6144, 0.05117, 0.6147, 0.05117, 0.6147, 0.2454, 0.6147, 0.2454, 0.6147, 0.05117, 0.6149, 0.05117, 0.6149, 0.2454, 0.5151, 0.01436, 0.5151, 0.2086, 0.5147, 0.2086, 0.5147, 0.01436, 0.5147, 0.01436, 0.5147, 0.2086, 0.5142, 0.2086, 0.5142, 0.01436, 0.5142, 0.01436, 0.5142, 0.2086, 0.5134, 0.2086, 0.5134, 0.01436, 0.5134, 0.01436, 0.5134, 0.2086, 0.5124, 0.2086, 0.5124, 0.01436, 0.5124, 0.01436, 0.5124, 0.2086, 0.5113, 0.2086, 0.5113, 0.01436, 0.5113, 0.01436, 0.5113, 0.2086, 0.5101, 0.2086, 0.5101, 0.01436, 0.5101, 0.01436, 0.5101, 0.2086, 0.5088, 0.2086, 0.5088, 0.01436, 0.5088, 0.01436, 0.5088, 0.2086, 0.5076, 0.2086, 0.5076, 0.01436, 0.5076, 0.01436, 0.5076, 0.2086, 0.5064, 0.2086, 0.5064, 0.01436, 0.5064, 0.01436, 0.5064, 0.2086, 0.5052, 0.2086, 0.5052, 0.01436, 0.5052, 0.01436, 0.5052, 0.2086, 0.5042, 0.2086, 0.5042, 0.01436, 0.5042, 0.01436, 0.5042, 0.2086, 0.5034, 0.2086, 0.5034, 0.01436, 0.5034, 0.01436, 0.5034, 0.2086, 0.5028, 0.2086, 0.5028, 0.01436, 0.5028, 0.01436, 0.5028, 0.2086, 0.5024, 0.2086, 0.5024, 0.01436, 0.5857, 0.01436, 0.5857, 0.2086, 0.5855, 0.2086, 0.5855, 0.01436, 0.7436, 0.4911, 0.7433, 0.4909, 0.7431, 0.4906, 0.7428, 0.49, 0.7426, 0.4892, 0.7424, 0.4882, 0.7423, 0.4871, 0.7422, 0.4859, 0.7422, 0.4846, 0.7422, 0.4833, 0.7422, 0.4821, 0.7423, 0.481, 0.7424, 0.48, 0.7426, 0.4792, 0.7428, 0.4786, 0.7431, 0.4782, 0.7433, 0.4781, 0.7436, 0.4782, 0.7438, 0.4786, 0.7441, 0.4792, 0.7443, 0.48, 0.7445, 0.481, 0.7446, 0.4821, 0.7447, 0.4833, 0.7447, 0.4846, 0.7447, 0.4858, 0.7447, 0.487, 0.7446, 0.4882, 0.7445, 0.4891, 0.7443, 0.49, 0.7441, 0.4906, 0.7438, 0.4909, 0.5113, 0.2086, 0.5124, 0.2086, 0.5124, 0.2454, 0.5113, 0.2454, 0.5024, 0.2086, 0.5028, 0.2086, 0.5028, 0.2454, 0.5024, 0.2454, 0.5147, 0.2086, 0.5151, 0.2086, 0.5151, 0.2454, 0.5147, 0.2454, 0.5052, 0.2086, 0.5064, 0.2086, 0.5064, 0.2454, 0.5052, 0.2454, 0.579, 0.7571, 0.5792, 0.757, 0.5792, 0.77, 0.579, 0.7698, 0.5787, 0.7695, 0.5785, 0.7689, 0.5783, 0.7681, 0.5782, 0.7671, 0.578, 0.766, 0.578, 0.7647, 0.5779, 0.7635, 0.578, 0.7622, 0.578, 0.761, 0.5782, 0.7599, 0.5783, 0.7589, 0.5785, 0.7581, 0.5787, 0.7575, 0.5101, 0.2086, 0.5113, 0.2086, 0.5113, 0.2454, 0.5101, 0.2454, 0.5855, 0.2086, 0.5857, 0.2086, 0.5857, 0.2454, 0.5855, 0.2454, 0.5142, 0.2086, 0.5147, 0.2086, 0.5147, 0.2454, 0.5142, 0.2454, 0.5042, 0.2086, 0.5052, 0.2086, 0.5052, 0.2454, 0.5042, 0.2454, 0.8226, 0.5339, 0.8355, 0.5339, 0.8355, 0.5707, 0.8226, 0.5707, 0.5088, 0.2086, 0.5101, 0.2086, 0.5101, 0.2454, 0.5088, 0.2454, 0.5134, 0.2086, 0.5142, 0.2086, 0.5142, 0.2454, 0.5134, 0.2454, 0.5034, 0.2086, 0.5042, 0.2086, 0.5042, 0.2454, 0.5034, 0.2454, 0.7943, 0.8016, 0.7946, 0.8014, 0.7946, 0.8144, 0.7943, 0.8143, 0.7941, 0.8139, 0.7939, 0.8133, 0.7937, 0.8125, 0.7935, 0.8115, 0.7934, 0.8104, 0.7933, 0.8092, 0.7933, 0.8079, 0.7933, 0.8066, 0.7934, 0.8054, 0.7935, 0.8043, 0.7937, 0.8033, 0.7939, 0.8025, 0.7941, 0.8019, 0.5076, 0.2086, 0.5088, 0.2086, 0.5088, 0.2454, 0.5076, 0.2454, 0.5124, 0.2086, 0.5134, 0.2086, 0.5134, 0.2454, 0.5124, 0.2454, 0.5028, 0.2086, 0.5034, 0.2086, 0.5034, 0.2454, 0.5028, 0.2454, 0.6149, 0.05117, 0.6147, 0.05117, 0.6147, 0.01436, 0.6149, 0.01436, 0.5064, 0.2086, 0.5076, 0.2086, 0.5076, 0.2454, 0.5064, 0.2454, 0.4057, 0.1594, 0.4737, 0.1594, 0.4737, 0.2756, 0.4057, 0.2756, 0.7561, 0.5339, 0.7561, 0.6019, 0.7548, 0.6019, 0.7548, 0.5339, 0.4737, 0.4205, 0.4057, 0.4205, 0.4057, 0.3043, 0.4737, 0.3043, 0.7631, 0.2365, 0.7631, 0.3045, 0.7618, 0.3045, 0.7618, 0.2365, 0.6806, 0.5339, 0.6819, 0.5339, 0.6819, 0.6505, 0.6806, 0.6505, 0.6437, 0.3846, 0.645, 0.3846, 0.645, 0.5012, 0.6437, 0.5012, 0.5779, 0.7987, 0.5779, 0.7987, 0.5779, 0.7987, 0.5779, 0.7987, 0.7164, 0.4047, 0.7164, 0.4047, 0.7192, 0.4109, 0.7167, 0.4108, 0.5779, 0.7987, 0.5779, 0.7987, 0.5779, 0.7987, 0.5779, 0.7987, 0.5779, 0.7987, 0.5779, 0.7987, 0.5779, 0.7987, 0.5779, 0.7987, 0.5779, 0.7987, 0.5779, 0.7987, 0.5779, 0.7987, 0.5779, 0.7987, 0.5779, 0.7987, 0.5779, 0.7987, 0.5779, 0.7987, 0.5779, 0.7987, 0.5779, 0.7987, 0.5779, 0.7987, 0.5779, 0.7987, 0.5779, 0.7987, 0.5779, 0.7987, 0.5779, 0.7987, 0.5779, 0.7987, 0.5779, 0.7987, 0.5779, 0.7987, 0.5779, 0.7987, 0.5779, 0.7987, 0.5779, 0.7987, 0.5779, 0.7987, 0.5779, 0.7987, 0.5779, 0.7987, 0.5779, 0.7987, 0.5779, 0.7987, 0.5779, 0.7987, 0.5779, 0.7987, 0.5779, 0.7987, 0.5779, 0.7987, 0.5779, 0.7987, 0.5779, 0.7987, 0.5779, 0.7987, 0.5779, 0.7987, 0.5779, 0.7987, 0.5779, 0.7987, 0.5779, 0.7987, 0.5779, 0.7987, 0.5779, 0.7987, 0.5779, 0.7987, 0.5779, 0.7987, 0.5779, 0.7987, 0.5779, 0.7987, 0.5779, 0.7987, 0.5779, 0.7987, 0.5779, 0.7987, 0.5779, 0.7987, 0.5779, 0.7987, 0.5779, 0.7987, 0.5779, 0.7987, 0.5779, 0.7987, 0.5779, 0.7987, 0.5779, 0.7987, 0.5779, 0.7987, 0.5779, 0.7987, 0.5779, 0.7987, 0.5779, 0.7987, 0.5779, 0.7987, 0.5779, 0.7987, 0.5779, 0.7987, 0.5779, 0.7987, 0.5779, 0.7987, 0.5779, 0.7987, 0.5779, 0.7987, 0.5779, 0.7987, 0.5779, 0.7987, 0.5779, 0.7987, 0.5779, 0.7987, 0.5779, 0.7987, 0.5779, 0.7987, 0.5779, 0.7987, 0.5779, 0.7987, 0.5779, 0.7987, 0.5779, 0.7987, 0.5779, 0.7987, 0.5779, 0.7987, 0.5779, 0.7987, 0.5779, 0.7987, 0.5779, 0.7987, 0.5779, 0.7987, 0.5779, 0.7987, 0.5779, 0.7987, 0.5779, 0.7987, 0.5779, 0.7987, 0.5779, 0.7987, 0.5779, 0.7987, 0.5779, 0.7987, 0.5779, 0.7987, 0.5779, 0.7987, 0.5779, 0.7987, 0.5779, 0.7987, 0.5779, 0.7987, 0.5779, 0.7987, 0.7164, 0.4235, 0.719, 0.4235, 0.7159, 0.4295, 0.7159, 0.4295, 0.5779, 0.7987, 0.5779, 0.7987, 0.5779, 0.7987, 0.5779, 0.7987, 0.7167, 0.4171, 0.7192, 0.4172, 0.719, 0.4235, 0.7164, 0.4235, 0.5779, 0.7987, 0.5779, 0.7987, 0.5779, 0.7987, 0.5779, 0.7987, 0.7167, 0.4108, 0.7192, 0.4109, 0.7192, 0.4172, 0.7167, 0.4171, 0.6175, 0.7087, 0.6143, 0.7087, 0.6143, 0.7027, 0.6175, 0.7027, 0.7208, 0.1024, 0.7176, 0.1024, 0.7176, 0.09749, 0.7208, 0.09749, 0.6175, 0.715, 0.6143, 0.715, 0.6143, 0.7087, 0.6175, 0.7087, 0.7208, 0.1081, 0.7176, 0.1081, 0.7176, 0.1024, 0.7208, 0.1024, 0.6175, 0.7213, 0.6143, 0.7213, 0.6143, 0.715, 0.6175, 0.715, 0.7208, 0.1143, 0.7176, 0.1143, 0.7176, 0.1081, 0.7208, 0.1081, 0.6175, 0.7273, 0.6143, 0.7273, 0.6143, 0.7213, 0.6175, 0.7213, 0.7208, 0.1206, 0.7176, 0.1206, 0.7176, 0.1143, 0.7208, 0.1143, 0.6175, 0.7329, 0.6143, 0.7329, 0.6143, 0.7273, 0.6175, 0.7273, 0.7208, 0.1269, 0.7176, 0.1269, 0.7176, 0.1206, 0.7208, 0.1206, 0.6175, 0.7377, 0.6143, 0.7377, 0.6143, 0.7329, 0.6175, 0.7329, 0.7208, 0.1328, 0.7176, 0.1328, 0.7176, 0.1269, 0.7208, 0.1269, 0.6175, 0.7416, 0.6143, 0.7416, 0.6143, 0.7377, 0.6175, 0.7377, 0.7208, 0.1383, 0.7176, 0.1383, 0.7176, 0.1328, 0.7208, 0.1328, 0.6175, 0.7445, 0.6143, 0.7445, 0.6143, 0.7416, 0.6175, 0.7416, 0.8348, 0.05216, 0.8348, 0.0554, 0.8337, 0.0554, 0.8337, 0.05216, 0.7208, 0.1432, 0.7176, 0.1432, 0.7176, 0.1383, 0.7208, 0.1383, 0.6175, 0.7462, 0.6143, 0.7462, 0.6143, 0.7445, 0.6175, 0.7445, 0.6175, 0.6849, 0.6143, 0.6849, 0.6143, 0.6829, 0.6175, 0.6829, 0.7208, 0.1471, 0.7176, 0.1471, 0.7176, 0.1432, 0.7208, 0.1432, 0.5451, 0.4971, 0.5451, 0.5004, 0.5438, 0.5004, 0.5438, 0.4971, 0.6175, 0.688, 0.6143, 0.688, 0.6143, 0.6849, 0.6175, 0.6849, 0.7208, 0.15, 0.7176, 0.15, 0.7176, 0.1471, 0.7208, 0.1471, 0.5463, 0.4971, 0.5463, 0.5004, 0.5451, 0.5004, 0.5451, 0.4971, 0.6175, 0.6921, 0.6143, 0.6921, 0.6143, 0.688, 0.6175, 0.688, 0.7208, 0.1518, 0.7176, 0.1518, 0.7176, 0.15, 0.7208, 0.15, 0.7208, 0.09034, 0.7176, 0.09034, 0.7176, 0.08842, 0.7208, 0.08842, 0.6175, 0.697, 0.6143, 0.697, 0.6143, 0.6921, 0.6175, 0.6921, 0.8337, 0.05216, 0.8337, 0.0554, 0.8324, 0.0554, 0.8324, 0.05216, 0.7208, 0.09341, 0.7176, 0.09341, 0.7176, 0.09034, 0.7208, 0.09034, 0.6175, 0.7027, 0.6143, 0.7027, 0.6143, 0.697, 0.6175, 0.697, 0.7208, 0.09749, 0.7176, 0.09749, 0.7176, 0.09341, 0.7208, 0.09341, 0.8554, 0.4796, 0.8554, 0.4796, 0.8554, 0.4796, 0.8554, 0.4796, 0.8554, 0.4796, 0.8554, 0.4796, 0.8554, 0.4796, 0.8554, 0.4796, 0.8554, 0.4796, 0.8554, 0.4796, 0.8554, 0.4796, 0.8554, 0.4796, 0.8554, 0.4796, 0.8554, 0.4796, 0.8554, 0.4796, 0.8554, 0.4796, 0.8554, 0.4796, 0.8554, 0.4796, 0.8554, 0.4796, 0.8554, 0.4796, 0.8554, 0.4796, 0.8554, 0.4796, 0.8554, 0.4796, 0.8554, 0.4796, 0.8554, 0.4796, 0.8554, 0.4796, 0.8554, 0.4796, 0.8554, 0.4796, 0.8554, 0.4796, 0.8554, 0.4796, 0.8554, 0.4796, 0.8554, 0.4796, 0.8554, 0.4796, 0.8554, 0.4796, 0.8554, 0.4796, 0.8554, 0.4796, 0.8554, 0.4796, 0.8554, 0.4796, 0.8554, 0.4796, 0.8554, 0.4796, 0.8554, 0.4796, 0.8554, 0.4796, 0.8554, 0.4796, 0.8554, 0.4796, 0.8554, 0.4796, 0.8554, 0.4796, 0.8554, 0.4796, 0.8554, 0.4796, 0.8554, 0.4796, 0.8554, 0.4796, 0.8554, 0.4796, 0.8554, 0.4796, 0.8554, 0.4796, 0.8554, 0.4796, 0.8554, 0.4796, 0.8554, 0.4796, 0.8554, 0.4796, 0.8554, 0.4796, 0.8554, 0.4796, 0.8554, 0.4796, 0.8554, 0.4796, 0.8554, 0.4796, 0.8554, 0.4796, 0.8554, 0.4796, 0.8554, 0.4796, 0.8554, 0.4796, 0.8554, 0.4796, 0.8554, 0.4796, 0.8554, 0.4796, 0.8554, 0.4796, 0.8554, 0.4796, 0.8554, 0.4796, 0.8554, 0.4796, 0.8554, 0.4796, 0.8554, 0.4796, 0.8554, 0.4796, 0.8554, 0.4796, 0.8554, 0.4796, 0.8554, 0.4796, 0.8554, 0.4796, 0.8554, 0.4796, 0.8554, 0.4796, 0.8554, 0.4796, 0.8554, 0.4796, 0.8554, 0.4796, 0.8554, 0.4796, 0.8554, 0.4796, 0.8554, 0.4796, 0.8554, 0.4796, 0.8554, 0.4796, 0.8554, 0.4796, 0.8554, 0.4796, 0.8554, 0.4796, 0.8554, 0.4796, 0.8554, 0.4796, 0.8554, 0.4796, 0.8554, 0.4796, 0.8554, 0.4796, 0.8554, 0.4796, 0.8554, 0.4796, 0.8554, 0.4796, 0.8554, 0.4796, 0.8554, 0.4796, 0.8554, 0.4796, 0.8554, 0.4796, 0.8554, 0.4796, 0.8554, 0.4796, 0.8554, 0.4796, 0.8554, 0.4796, 0.8554, 0.4796, 0.8554, 0.4796, 0.8554, 0.4796, 0.8554, 0.4796, 0.8554, 0.4796, 0.8554, 0.4796, 0.8554, 0.4796, 0.8554, 0.4796, 0.8554, 0.4796, 0.8554, 0.4796, 0.8554, 0.4796, 0.8554, 0.4796, 0.8554, 0.4796, 0.8554, 0.4796, 0.8554, 0.4796, 0.8554, 0.4796, 0.8554, 0.4796, 0.8554, 0.4796, 0.8554, 0.4796, 0.8226, 0.6538, 0.8226, 0.6483, 0.8256, 0.6483, 0.8256, 0.6538, 0.834, 0.7717, 0.834, 0.7761, 0.831, 0.7761, 0.831, 0.7717, 0.8226, 0.6595, 0.8226, 0.6538, 0.8256, 0.6538, 0.8256, 0.6595, 0.834, 0.7666, 0.834, 0.7717, 0.831, 0.7717, 0.831, 0.7666, 0.8226, 0.6652, 0.8226, 0.6595, 0.8256, 0.6595, 0.8256, 0.6652, 0.834, 0.7611, 0.834, 0.7666, 0.831, 0.7666, 0.831, 0.7611, 0.8226, 0.6706, 0.8226, 0.6652, 0.8256, 0.6652, 0.8256, 0.6706, 0.834, 0.7554, 0.834, 0.7611, 0.831, 0.7611, 0.831, 0.7554, 0.8226, 0.6756, 0.8226, 0.6706, 0.8256, 0.6706, 0.8256, 0.6756, 0.834, 0.7498, 0.834, 0.7554, 0.831, 0.7554, 0.831, 0.7498, 0.8226, 0.6799, 0.8226, 0.6756, 0.8256, 0.6756, 0.8256, 0.6799, 0.834, 0.7444, 0.834, 0.7498, 0.831, 0.7498, 0.831, 0.7444, 0.8226, 0.6835, 0.8226, 0.6799, 0.8256, 0.6799, 0.8256, 0.6835, 0.834, 0.7394, 0.834, 0.7444, 0.831, 0.7444, 0.831, 0.7394, 0.8226, 0.6861, 0.8226, 0.6835, 0.8256, 0.6835, 0.8256, 0.6861, 0.855, 0.196, 0.8562, 0.196, 0.8562, 0.1989, 0.855, 0.1989, 0.834, 0.7351, 0.834, 0.7394, 0.831, 0.7394, 0.831, 0.7351, 0.8226, 0.6877, 0.8226, 0.6861, 0.8256, 0.6861, 0.8256, 0.6877, 0.8226, 0.6324, 0.8226, 0.6307, 0.8256, 0.6307, 0.8256, 0.6324, 0.834, 0.7315, 0.834, 0.7351, 0.831, 0.7351, 0.831, 0.7315, 0.8564, 0.4163, 0.8576, 0.4163, 0.8576, 0.4192, 0.8564, 0.4192, 0.8226, 0.6351, 0.8226, 0.6324, 0.8256, 0.6324, 0.8256, 0.6351, 0.834, 0.7289, 0.834, 0.7315, 0.831, 0.7315, 0.831, 0.7289, 0.8554, 0.4163, 0.8564, 0.4163, 0.8564, 0.4192, 0.8554, 0.4192, 0.8226, 0.6388, 0.8226, 0.6351, 0.8256, 0.6351, 0.8256, 0.6388, 0.834, 0.7274, 0.834, 0.7289, 0.831, 0.7289, 0.831, 0.7274, 0.834, 0.7826, 0.834, 0.7843, 0.831, 0.7843, 0.831, 0.7826, 0.8226, 0.6433, 0.8226, 0.6388, 0.8256, 0.6388, 0.8256, 0.6433, 0.8562, 0.196, 0.8573, 0.196, 0.8573, 0.1989, 0.8562, 0.1989, 0.834, 0.7798, 0.834, 0.7826, 0.831, 0.7826, 0.831, 0.7798, 0.8226, 0.6483, 0.8226, 0.6433, 0.8256, 0.6433, 0.8256, 0.6483, 0.834, 0.7761, 0.834, 0.7798, 0.831, 0.7798, 0.831, 0.7761, 0.7159, 0.4295, 0.7152, 0.4351, 0.7147, 0.4333, 0.7153, 0.4283, 0.7201, 0.5962, 0.7189, 0.598, 0.7188, 0.5949, 0.7198, 0.5932, 0.7129, 0.5893, 0.712, 0.5844, 0.7125, 0.5826, 0.7133, 0.587, 0.7164, 0.4235, 0.7159, 0.4295, 0.7153, 0.4283, 0.7158, 0.4228, 0.7189, 0.598, 0.7177, 0.5987, 0.7176, 0.5954, 0.7188, 0.5949, 0.712, 0.5844, 0.7113, 0.5788, 0.7119, 0.5776, 0.7125, 0.5826, 0.7167, 0.4171, 0.7164, 0.4235, 0.7158, 0.4228, 0.716, 0.4171, 0.7113, 0.5788, 0.7108, 0.5728, 0.7115, 0.5721, 0.7119, 0.5776, 0.7167, 0.4108, 0.7167, 0.4171, 0.716, 0.4171, 0.716, 0.4114, 0.7108, 0.5728, 0.7106, 0.5664, 0.7112, 0.5664, 0.7115, 0.5721, 0.7164, 0.4047, 0.7167, 0.4108, 0.716, 0.4114, 0.7158, 0.406, 0.7106, 0.5664, 0.7106, 0.5601, 0.7112, 0.5607, 0.7112, 0.5664, 0.7159, 0.3991, 0.7164, 0.4047, 0.7158, 0.406, 0.7153, 0.4009, 0.7095, 0.3852, 0.7108, 0.3846, 0.7108, 0.3879, 0.7096, 0.3884, 0.7106, 0.5601, 0.7108, 0.554, 0.7115, 0.5553, 0.7112, 0.5607, 0.7152, 0.3942, 0.7159, 0.3991, 0.7153, 0.4009, 0.7147, 0.3965, 0.7083, 0.3871, 0.7095, 0.3852, 0.7096, 0.3884, 0.7085, 0.3901, 0.7108, 0.554, 0.7113, 0.5484, 0.7119, 0.5502, 0.7115, 0.5553, 0.7143, 0.3902, 0.7152, 0.3942, 0.7147, 0.3965, 0.7139, 0.3929, 0.7071, 0.39, 0.7083, 0.3871, 0.7085, 0.3901, 0.7074, 0.3927, 0.7113, 0.5484, 0.712, 0.5435, 0.7125, 0.5458, 0.7119, 0.5502, 0.7133, 0.3872, 0.7143, 0.3902, 0.7139, 0.3929, 0.7129, 0.3901, 0.7061, 0.394, 0.7071, 0.39, 0.7074, 0.3927, 0.7065, 0.3963, 0.712, 0.5435, 0.7129, 0.5395, 0.7133, 0.5422, 0.7125, 0.5458, 0.7121, 0.3853, 0.7133, 0.3872, 0.7129, 0.3901, 0.7119, 0.3885, 0.7052, 0.3989, 0.7061, 0.394, 0.7065, 0.3963, 0.7057, 0.4007, 0.7129, 0.5395, 0.714, 0.5365, 0.7143, 0.5394, 0.7133, 0.5422, 0.7108, 0.3846, 0.7121, 0.3853, 0.7119, 0.3885, 0.7108, 0.3879, 0.7044, 0.4045, 0.7052, 0.3989, 0.7057, 0.4007, 0.705, 0.4058, 0.714, 0.5365, 0.7152, 0.5346, 0.7154, 0.5378, 0.7143, 0.5394, 0.704, 0.4106, 0.7044, 0.4045, 0.705, 0.4058, 0.7046, 0.4112, 0.7152, 0.5346, 0.7164, 0.5339, 0.7165, 0.5372, 0.7154, 0.5378, 0.7037, 0.4169, 0.704, 0.4106, 0.7046, 0.4112, 0.7044, 0.4169, 0.7164, 0.5339, 0.7177, 0.5345, 0.7176, 0.5377, 0.7165, 0.5372, 0.7037, 0.4232, 0.7037, 0.4169, 0.7044, 0.4169, 0.7044, 0.4226, 0.7177, 0.5345, 0.7189, 0.5364, 0.7188, 0.5394, 0.7176, 0.5377, 0.704, 0.4293, 0.7037, 0.4232, 0.7044, 0.4226, 0.7046, 0.4281, 0.7189, 0.5364, 0.7201, 0.5393, 0.7198, 0.542, 0.7188, 0.5394, 0.7044, 0.4349, 0.704, 0.4293, 0.7046, 0.4281, 0.705, 0.4331, 0.7201, 0.5393, 0.7212, 0.5433, 0.7208, 0.5456, 0.7198, 0.542, 0.7052, 0.4398, 0.7044, 0.4349, 0.705, 0.4331, 0.7057, 0.4375, 0.7212, 0.5433, 0.7221, 0.5482, 0.7216, 0.55, 0.7208, 0.5456, 0.7061, 0.4439, 0.7052, 0.4398, 0.7057, 0.4375, 0.7065, 0.4412, 0.7221, 0.5482, 0.7228, 0.5538, 0.7222, 0.5551, 0.7216, 0.55, 0.7071, 0.4469, 0.7061, 0.4439, 0.7065, 0.4412, 0.7074, 0.4439, 0.7228, 0.5538, 0.7259, 0.5598, 0.7227, 0.5605, 0.7222, 0.5551, 0.7083, 0.4487, 0.7071, 0.4469, 0.7074, 0.4439, 0.7085, 0.4456, 0.7259, 0.5598, 0.7261, 0.5661, 0.7229, 0.5662, 0.7227, 0.5605, 0.7095, 0.4494, 0.7083, 0.4487, 0.7085, 0.4456, 0.7096, 0.4461, 0.7261, 0.5661, 0.7261, 0.5725, 0.7229, 0.5719, 0.7229, 0.5662, 0.7108, 0.4488, 0.7095, 0.4494, 0.7096, 0.4461, 0.7108, 0.4456, 0.7261, 0.5725, 0.7233, 0.5786, 0.7227, 0.5774, 0.7229, 0.5719, 0.7121, 0.447, 0.7108, 0.4488, 0.7108, 0.4456, 0.7119, 0.444, 0.7233, 0.5786, 0.7228, 0.5842, 0.7222, 0.5824, 0.7227, 0.5774, 0.7177, 0.5987, 0.7164, 0.5981, 0.7165, 0.5949, 0.7176, 0.5954, 0.7133, 0.444, 0.7121, 0.447, 0.7119, 0.444, 0.7129, 0.4413, 0.7228, 0.5842, 0.7221, 0.5891, 0.7216, 0.5868, 0.7222, 0.5824, 0.7164, 0.5981, 0.7152, 0.5963, 0.7154, 0.5933, 0.7165, 0.5949, 0.7143, 0.44, 0.7133, 0.444, 0.7129, 0.4413, 0.7139, 0.4377, 0.7221, 0.5891, 0.7212, 0.5932, 0.7208, 0.5905, 0.7216, 0.5868, 0.7152, 0.5963, 0.714, 0.5933, 0.7143, 0.5906, 0.7154, 0.5933, 0.7152, 0.4351, 0.7143, 0.44, 0.7139, 0.4377, 0.7147, 0.4333, 0.7212, 0.5932, 0.7201, 0.5962, 0.7198, 0.5932, 0.7208, 0.5905, 0.714, 0.5933, 0.7129, 0.5893, 0.7133, 0.587, 0.7143, 0.5906, 0.6147, 0.2742, 0.6147, 0.4684, 0.6144, 0.4684, 0.6144, 0.2742, 0.5565, 0.2742, 0.5565, 0.4684, 0.5561, 0.4684, 0.5561, 0.2742, 0.5561, 0.2742, 0.5561, 0.4684, 0.5555, 0.4684, 0.5555, 0.2742, 0.5555, 0.2742, 0.5555, 0.4684, 0.5548, 0.4684, 0.5548, 0.2742, 0.5548, 0.2742, 0.5548, 0.4684, 0.5538, 0.4684, 0.5538, 0.2742, 0.5538, 0.2742, 0.5538, 0.4684, 0.5527, 0.4684, 0.5527, 0.2742, 0.5527, 0.2742, 0.5527, 0.4684, 0.5515, 0.4684, 0.5515, 0.2742, 0.5515, 0.2742, 0.5515, 0.4684, 0.5502, 0.4684, 0.5502, 0.2742, 0.5502, 0.2742, 0.5502, 0.4684, 0.5489, 0.4684, 0.5489, 0.2742, 0.5489, 0.2742, 0.5489, 0.4684, 0.5477, 0.4684, 0.5477, 0.2742, 0.5477, 0.2742, 0.5477, 0.4684, 0.5466, 0.4684, 0.5466, 0.2742, 0.5466, 0.2742, 0.5466, 0.4684, 0.5456, 0.4684, 0.5456, 0.2742, 0.5456, 0.2742, 0.5456, 0.4684, 0.5448, 0.4684, 0.5448, 0.2742, 0.5448, 0.2742, 0.5448, 0.4684, 0.5442, 0.4684, 0.5442, 0.2742, 0.5442, 0.2742, 0.5442, 0.4684, 0.5438, 0.4684, 0.5438, 0.2742, 0.5852, 0.5052, 0.5852, 0.311, 0.5855, 0.311, 0.5855, 0.5052, 0.5855, 0.5052, 0.5855, 0.311, 0.5857, 0.311, 0.5857, 0.5052, 0.5151, 0.2742, 0.5151, 0.4684, 0.5147, 0.4684, 0.5147, 0.2742, 0.5147, 0.2742, 0.5147, 0.4684, 0.5142, 0.4684, 0.5142, 0.2742, 0.5142, 0.2742, 0.5142, 0.4684, 0.5134, 0.4684, 0.5134, 0.2742, 0.5134, 0.2742, 0.5134, 0.4684, 0.5124, 0.4684, 0.5124, 0.2742, 0.5124, 0.2742, 0.5124, 0.4684, 0.5113, 0.4684, 0.5113, 0.2742, 0.5113, 0.2742, 0.5113, 0.4684, 0.5101, 0.4684, 0.5101, 0.2742, 0.5101, 0.2742, 0.5101, 0.4684, 0.5088, 0.4684, 0.5088, 0.2742, 0.5088, 0.2742, 0.5088, 0.4684, 0.5076, 0.4684, 0.5076, 0.2742, 0.5076, 0.2742, 0.5076, 0.4684, 0.5064, 0.4684, 0.5064, 0.2742, 0.5064, 0.2742, 0.5064, 0.4684, 0.5052, 0.4684, 0.5052, 0.2742, 0.5052, 0.2742, 0.5052, 0.4684, 0.5042, 0.4684, 0.5042, 0.2742, 0.5042, 0.2742, 0.5042, 0.4684, 0.5034, 0.4684, 0.5034, 0.2742, 0.5034, 0.2742, 0.5034, 0.4684, 0.5028, 0.4684, 0.5028, 0.2742, 0.5028, 0.2742, 0.5028, 0.4684, 0.5024, 0.4684, 0.5024, 0.2742, 0.6149, 0.2742, 0.6149, 0.4684, 0.6147, 0.4684, 0.6147, 0.2742, 0.7617, 0.3332, 0.7619, 0.3334, 0.7622, 0.3337, 0.7624, 0.3343, 0.7626, 0.3351, 0.7628, 0.3361, 0.7629, 0.3372, 0.763, 0.3384, 0.7631, 0.3397, 0.7631, 0.341, 0.763, 0.3422, 0.7629, 0.3433, 0.7628, 0.3443, 0.7626, 0.3451, 0.7624, 0.3457, 0.7622, 0.3461, 0.7619, 0.3462, 0.7617, 0.3461, 0.7614, 0.3457, 0.7612, 0.3451, 0.761, 0.3443, 0.7608, 0.3433, 0.7606, 0.3422, 0.7605, 0.341, 0.7605, 0.3397, 0.7605, 0.3385, 0.7605, 0.3373, 0.7606, 0.3361, 0.7608, 0.3352, 0.761, 0.3344, 0.7612, 0.3338, 0.7614, 0.3334, 0.5113, 0.4684, 0.5124, 0.4684, 0.5124, 0.5052, 0.5113, 0.5052, 0.5024, 0.4684, 0.5028, 0.4684, 0.5028, 0.5052, 0.5024, 0.5052, 0.5147, 0.4684, 0.5151, 0.4684, 0.5151, 0.5052, 0.5147, 0.5052, 0.5052, 0.4684, 0.5064, 0.4684, 0.5064, 0.5052, 0.5052, 0.5052, 0.5791, 0.8312, 0.5793, 0.8311, 0.5793, 0.844, 0.5791, 0.8439, 0.5788, 0.8435, 0.5786, 0.8429, 0.5784, 0.8421, 0.5782, 0.8411, 0.5781, 0.84, 0.578, 0.8388, 0.578, 0.8375, 0.578, 0.8363, 0.5781, 0.8351, 0.5782, 0.8339, 0.5784, 0.833, 0.5786, 0.8322, 0.5788, 0.8316, 0.5101, 0.4684, 0.5113, 0.4684, 0.5113, 0.5052, 0.5101, 0.5052, 0.6147, 0.4684, 0.6149, 0.4684, 0.6149, 0.5052, 0.6147, 0.5052, 0.5142, 0.4684, 0.5147, 0.4684, 0.5147, 0.5052, 0.5142, 0.5052, 0.5042, 0.4684, 0.5052, 0.4684, 0.5052, 0.5052, 0.5042, 0.5052, 0.7106, 0.7941, 0.7235, 0.7941, 0.7235, 0.8309, 0.7106, 0.8309, 0.5088, 0.4684, 0.5101, 0.4684, 0.5101, 0.5052, 0.5088, 0.5052, 0.5134, 0.4684, 0.5142, 0.4684, 0.5142, 0.5052, 0.5134, 0.5052, 0.5034, 0.4684, 0.5042, 0.4684, 0.5042, 0.5052, 0.5034, 0.5052, 0.7943, 0.8432, 0.7946, 0.8431, 0.7946, 0.8561, 0.7943, 0.8559, 0.7941, 0.8556, 0.7939, 0.855, 0.7937, 0.8542, 0.7935, 0.8532, 0.7934, 0.8521, 0.7933, 0.8509, 0.7933, 0.8496, 0.7933, 0.8483, 0.7934, 0.8471, 0.7935, 0.846, 0.7937, 0.845, 0.7939, 0.8442, 0.7941, 0.8436, 0.5076, 0.4684, 0.5088, 0.4684, 0.5088, 0.5052, 0.5076, 0.5052, 0.5124, 0.4684, 0.5134, 0.4684, 0.5134, 0.5052, 0.5124, 0.5052, 0.5028, 0.4684, 0.5034, 0.4684, 0.5034, 0.5052, 0.5028, 0.5052, 0.5857, 0.311, 0.5855, 0.311, 0.5855, 0.2742, 0.5857, 0.2742, 0.5064, 0.4684, 0.5076, 0.4684, 0.5076, 0.5052, 0.5064, 0.5052, 0.4737, 0.5653, 0.4057, 0.5653, 0.4057, 0.4492, 0.4737, 0.4492, 0.7561, 0.6307, 0.7561, 0.6986, 0.7548, 0.6986, 0.7548, 0.6307, 0.4737, 0.1306, 0.4057, 0.1306, 0.4057, 0.01436, 0.4737, 0.01436, 0.7509, 0.08842, 0.7509, 0.1564, 0.7496, 0.1564, 0.7496, 0.08842, 0.6518, 0.6505, 0.6505, 0.6505, 0.6505, 0.5339, 0.6518, 0.5339, 0.675, 0.5012, 0.6737, 0.5012, 0.6737, 0.3846, 0.675, 0.3846, 0.8514, 0.5995, 0.8514, 0.5995, 0.8514, 0.5995, 0.8514, 0.5995, 0.7134, 0.672, 0.7134, 0.672, 0.7106, 0.6659, 0.7132, 0.666, 0.8514, 0.5995, 0.8514, 0.5995, 0.8514, 0.5995, 0.8514, 0.5995, 0.8514, 0.5995, 0.8514, 0.5995, 0.8514, 0.5995, 0.8514, 0.5995, 0.8514, 0.5995, 0.8514, 0.5995, 0.8514, 0.5995, 0.8514, 0.5995, 0.8514, 0.5995, 0.8514, 0.5995, 0.8514, 0.5995, 0.8514, 0.5995, 0.8514, 0.5995, 0.8514, 0.5995, 0.8514, 0.5995, 0.8514, 0.5995, 0.8514, 0.5995, 0.8514, 0.5995, 0.8514, 0.5995, 0.8514, 0.5995, 0.8514, 0.5995, 0.8514, 0.5995, 0.8514, 0.5995, 0.8514, 0.5995, 0.8514, 0.5995, 0.8514, 0.5995, 0.8514, 0.5995, 0.8514, 0.5995, 0.8514, 0.5995, 0.8514, 0.5995, 0.8514, 0.5995, 0.8514, 0.5995, 0.8514, 0.5995, 0.8514, 0.5995, 0.8514, 0.5995, 0.8514, 0.5995, 0.8514, 0.5995, 0.8514, 0.5995, 0.8514, 0.5995, 0.8514, 0.5995, 0.8514, 0.5995, 0.8514, 0.5995, 0.8514, 0.5995, 0.8514, 0.5995, 0.8514, 0.5995, 0.8514, 0.5995, 0.8514, 0.5995, 0.8514, 0.5995, 0.8514, 0.5995, 0.8514, 0.5995, 0.8514, 0.5995, 0.8514, 0.5995, 0.8514, 0.5995, 0.8514, 0.5995, 0.8514, 0.5995, 0.8514, 0.5995, 0.8514, 0.5995, 0.8514, 0.5995, 0.8514, 0.5995, 0.8514, 0.5995, 0.8514, 0.5995, 0.8514, 0.5995, 0.8514, 0.5995, 0.8514, 0.5995, 0.8514, 0.5995, 0.8514, 0.5995, 0.8514, 0.5995, 0.8514, 0.5995, 0.8514, 0.5995, 0.8514, 0.5995, 0.8514, 0.5995, 0.8514, 0.5995, 0.8514, 0.5995, 0.8514, 0.5995, 0.8514, 0.5995, 0.8514, 0.5995, 0.8514, 0.5995, 0.8514, 0.5995, 0.8514, 0.5995, 0.8514, 0.5995, 0.8514, 0.5995, 0.8514, 0.5995, 0.8514, 0.5995, 0.8514, 0.5995, 0.8514, 0.5995, 0.8514, 0.5995, 0.8514, 0.5995, 0.8514, 0.5995, 0.8514, 0.5995, 0.8514, 0.5995, 0.8514, 0.5995, 0.8514, 0.5995, 0.8514, 0.5995, 0.8514, 0.5995, 0.8514, 0.5995, 0.8514, 0.5995, 0.7134, 0.6533, 0.7108, 0.6533, 0.7139, 0.6473, 0.7139, 0.6473, 0.8514, 0.5995, 0.8514, 0.5995, 0.8514, 0.5995, 0.8514, 0.5995, 0.7132, 0.6597, 0.7106, 0.6596, 0.7108, 0.6533, 0.7134, 0.6533, 0.8514, 0.5995, 0.8514, 0.5995, 0.8514, 0.5995, 0.8514, 0.5995, 0.7132, 0.666, 0.7106, 0.6659, 0.7106, 0.6596, 0.7132, 0.6597, 0.4649, 0.6938, 0.4616, 0.6938, 0.4616, 0.6877, 0.4649, 0.6877, 0.7512, 0.3987, 0.748, 0.3987, 0.748, 0.3938, 0.7512, 0.3938, 0.4649, 0.7001, 0.4616, 0.7001, 0.4616, 0.6938, 0.4649, 0.6938, 0.7512, 0.4043, 0.748, 0.4043, 0.748, 0.3987, 0.7512, 0.3987, 0.4649, 0.7064, 0.4616, 0.7064, 0.4616, 0.7001, 0.4649, 0.7001, 0.7512, 0.4107, 0.748, 0.4107, 0.748, 0.4043, 0.7512, 0.4043, 0.4649, 0.7124, 0.4616, 0.7124, 0.4616, 0.7064, 0.4649, 0.7064, 0.7512, 0.417, 0.748, 0.417, 0.748, 0.4107, 0.7512, 0.4107, 0.4649, 0.718, 0.4616, 0.718, 0.4616, 0.7124, 0.4649, 0.7124, 0.7512, 0.4232, 0.748, 0.4232, 0.748, 0.417, 0.7512, 0.417, 0.4649, 0.7228, 0.4616, 0.7228, 0.4616, 0.718, 0.4649, 0.718, 0.7512, 0.429, 0.748, 0.429, 0.748, 0.4232, 0.7512, 0.4232, 0.4649, 0.7268, 0.4616, 0.7268, 0.4616, 0.7228, 0.4649, 0.7228, 0.7512, 0.4346, 0.748, 0.4346, 0.748, 0.429, 0.7512, 0.429, 0.4649, 0.7297, 0.4616, 0.7297, 0.4616, 0.7268, 0.4649, 0.7268, 0.5463, 0.2373, 0.5463, 0.2406, 0.5451, 0.2406, 0.5451, 0.2373, 0.7512, 0.4394, 0.748, 0.4394, 0.748, 0.4346, 0.7512, 0.4346, 0.4649, 0.7314, 0.4616, 0.7314, 0.4616, 0.7297, 0.4649, 0.7297, 0.4649, 0.67, 0.4616, 0.67, 0.4616, 0.6681, 0.4649, 0.6681, 0.7512, 0.4433, 0.748, 0.4433, 0.748, 0.4394, 0.7512, 0.4394, 0.8564, 0.164, 0.8564, 0.1672, 0.855, 0.1672, 0.855, 0.164, 0.4649, 0.6731, 0.4616, 0.6731, 0.4616, 0.67, 0.4649, 0.67, 0.7512, 0.4462, 0.748, 0.4462, 0.748, 0.4433, 0.7512, 0.4433, 0.8575, 0.164, 0.8575, 0.1672, 0.8564, 0.1672, 0.8564, 0.164, 0.4649, 0.6771, 0.4616, 0.6771, 0.4616, 0.6731, 0.4649, 0.6731, 0.7512, 0.4479, 0.748, 0.4479, 0.748, 0.4462, 0.7512, 0.4462, 0.7512, 0.3866, 0.748, 0.3866, 0.748, 0.3846, 0.7512, 0.3846, 0.4649, 0.6821, 0.4616, 0.6821, 0.4616, 0.6771, 0.4649, 0.6771, 0.5451, 0.2373, 0.5451, 0.2406, 0.5438, 0.2406, 0.5438, 0.2373, 0.7512, 0.3897, 0.748, 0.3897, 0.748, 0.3866, 0.7512, 0.3866, 0.4649, 0.6877, 0.4616, 0.6877, 0.4616, 0.6821, 0.4649, 0.6821, 0.7512, 0.3938, 0.748, 0.3938, 0.748, 0.3897, 0.7512, 0.3897, 0.8226, 0.5995, 0.8226, 0.5995, 0.8226, 0.5995, 0.8226, 0.5995, 0.8226, 0.5995, 0.8226, 0.5995, 0.8226, 0.5995, 0.8226, 0.5995, 0.8226, 0.5995, 0.8226, 0.5995, 0.8226, 0.5995, 0.8226, 0.5995, 0.8226, 0.5995, 0.8226, 0.5995, 0.8226, 0.5995, 0.8226, 0.5995, 0.8226, 0.5995, 0.8226, 0.5995, 0.8226, 0.5995, 0.8226, 0.5995, 0.8226, 0.5995, 0.8226, 0.5995, 0.8226, 0.5995, 0.8226, 0.5995, 0.8226, 0.5995, 0.8226, 0.5995, 0.8226, 0.5995, 0.8226, 0.5995, 0.8226, 0.5995, 0.8226, 0.5995, 0.8226, 0.5995, 0.8226, 0.5995, 0.8226, 0.5995, 0.8226, 0.5995, 0.8226, 0.5995, 0.8226, 0.5995, 0.8226, 0.5995, 0.8226, 0.5995, 0.8226, 0.5995, 0.8226, 0.5995, 0.8226, 0.5995, 0.8226, 0.5995, 0.8226, 0.5995, 0.8226, 0.5995, 0.8226, 0.5995, 0.8226, 0.5995, 0.8226, 0.5995, 0.8226, 0.5995, 0.8226, 0.5995, 0.8226, 0.5995, 0.8226, 0.5995, 0.8226, 0.5995, 0.8226, 0.5995, 0.8226, 0.5995, 0.8226, 0.5995, 0.8226, 0.5995, 0.8226, 0.5995, 0.8226, 0.5995, 0.8226, 0.5995, 0.8226, 0.5995, 0.8226, 0.5995, 0.8226, 0.5995, 0.8226, 0.5995, 0.8226, 0.5995, 0.8226, 0.5995, 0.8226, 0.5995, 0.8226, 0.5995, 0.8226, 0.5995, 0.8226, 0.5995, 0.8226, 0.5995, 0.8226, 0.5995, 0.8226, 0.5995, 0.8226, 0.5995, 0.8226, 0.5995, 0.8226, 0.5995, 0.8226, 0.5995, 0.8226, 0.5995, 0.8226, 0.5995, 0.8226, 0.5995, 0.8226, 0.5995, 0.8226, 0.5995, 0.8226, 0.5995, 0.8226, 0.5995, 0.8226, 0.5995, 0.8226, 0.5995, 0.8226, 0.5995, 0.8226, 0.5995, 0.8226, 0.5995, 0.8226, 0.5995, 0.8226, 0.5995, 0.8226, 0.5995, 0.8226, 0.5995, 0.8226, 0.5995, 0.8226, 0.5995, 0.8226, 0.5995, 0.8226, 0.5995, 0.8226, 0.5995, 0.8226, 0.5995, 0.8226, 0.5995, 0.8226, 0.5995, 0.8226, 0.5995, 0.8226, 0.5995, 0.8226, 0.5995, 0.8226, 0.5995, 0.8226, 0.5995, 0.8226, 0.5995, 0.8226, 0.5995, 0.8226, 0.5995, 0.8226, 0.5995, 0.8226, 0.5995, 0.8226, 0.5995, 0.8226, 0.5995, 0.8226, 0.5995, 0.8226, 0.5995, 0.8226, 0.5995, 0.8226, 0.5995, 0.8226, 0.5995, 0.8226, 0.5995, 0.8226, 0.5995, 0.8226, 0.5995, 0.8226, 0.5995, 0.8226, 0.5995, 0.8226, 0.5995, 0.8226, 0.5995, 0.8226, 0.5995, 0.8226, 0.5995, 0.8226, 0.5995, 0.8226, 0.5995, 0.8572, 0.6644, 0.8572, 0.6699, 0.8543, 0.6699, 0.8543, 0.6644, 0.8296, 0.2492, 0.8296, 0.2447, 0.8325, 0.2447, 0.8325, 0.2492, 0.8572, 0.6587, 0.8572, 0.6644, 0.8543, 0.6644, 0.8543, 0.6587, 0.8296, 0.2542, 0.8296, 0.2492, 0.8325, 0.2492, 0.8325, 0.2542, 0.8572, 0.6531, 0.8572, 0.6587, 0.8543, 0.6587, 0.8543, 0.6531, 0.8296, 0.2597, 0.8296, 0.2542, 0.8325, 0.2542, 0.8325, 0.2597, 0.8572, 0.6477, 0.8572, 0.6531, 0.8543, 0.6531, 0.8543, 0.6477, 0.8296, 0.2654, 0.8296, 0.2597, 0.8325, 0.2597, 0.8325, 0.2654, 0.8572, 0.6427, 0.8572, 0.6477, 0.8543, 0.6477, 0.8543, 0.6427, 0.8296, 0.271, 0.8296, 0.2654, 0.8325, 0.2654, 0.8325, 0.271, 0.8572, 0.6383, 0.8572, 0.6427, 0.8543, 0.6427, 0.8543, 0.6383, 0.8296, 0.2765, 0.8296, 0.271, 0.8325, 0.271, 0.8325, 0.2765, 0.8572, 0.6348, 0.8572, 0.6383, 0.8543, 0.6383, 0.8543, 0.6348, 0.8296, 0.2814, 0.8296, 0.2765, 0.8325, 0.2765, 0.8325, 0.2814, 0.8572, 0.6322, 0.8572, 0.6348, 0.8543, 0.6348, 0.8543, 0.6322, 0.8554, 0.4479, 0.8564, 0.4479, 0.8564, 0.4508, 0.8554, 0.4508, 0.8296, 0.2858, 0.8296, 0.2814, 0.8325, 0.2814, 0.8325, 0.2858, 0.8572, 0.6307, 0.8572, 0.6322, 0.8543, 0.6322, 0.8543, 0.6307, 0.8572, 0.6859, 0.8572, 0.6876, 0.8543, 0.6876, 0.8543, 0.6859, 0.8296, 0.2894, 0.8296, 0.2858, 0.8325, 0.2858, 0.8325, 0.2894, 0.8565, 0.3846, 0.8576, 0.3846, 0.8576, 0.3876, 0.8565, 0.3876, 0.8572, 0.6831, 0.8572, 0.6859, 0.8543, 0.6859, 0.8543, 0.6831, 0.8296, 0.292, 0.8296, 0.2894, 0.8325, 0.2894, 0.8325, 0.292, 0.8554, 0.3846, 0.8565, 0.3846, 0.8565, 0.3876, 0.8554, 0.3876, 0.8572, 0.6794, 0.8572, 0.6831, 0.8543, 0.6831, 0.8543, 0.6794, 0.8296, 0.2935, 0.8296, 0.292, 0.8325, 0.292, 0.8325, 0.2935, 0.8296, 0.2383, 0.8296, 0.2365, 0.8325, 0.2365, 0.8325, 0.2383, 0.8572, 0.6749, 0.8572, 0.6794, 0.8543, 0.6794, 0.8543, 0.6749, 0.8564, 0.4479, 0.8576, 0.4479, 0.8576, 0.4508, 0.8564, 0.4508, 0.8296, 0.241, 0.8296, 0.2383, 0.8325, 0.2383, 0.8325, 0.241, 0.8572, 0.6699, 0.8572, 0.6749, 0.8543, 0.6749, 0.8543, 0.6699, 0.8296, 0.2447, 0.8296, 0.241, 0.8325, 0.241, 0.8325, 0.2447, 0.7139, 0.6473, 0.7146, 0.6417, 0.7151, 0.6435, 0.7145, 0.6485, 0.7271, 0.2988, 0.7259, 0.3006, 0.7257, 0.2975, 0.7268, 0.2958, 0.7199, 0.2919, 0.719, 0.287, 0.7195, 0.2852, 0.7203, 0.2896, 0.7134, 0.6533, 0.7139, 0.6473, 0.7145, 0.6485, 0.714, 0.654, 0.7259, 0.3006, 0.7247, 0.3013, 0.7246, 0.298, 0.7257, 0.2975, 0.719, 0.287, 0.7183, 0.2814, 0.7189, 0.2802, 0.7195, 0.2852, 0.7132, 0.6597, 0.7134, 0.6533, 0.714, 0.654, 0.7138, 0.6597, 0.7183, 0.2814, 0.7178, 0.2753, 0.7184, 0.2747, 0.7189, 0.2802, 0.7132, 0.666, 0.7132, 0.6597, 0.7138, 0.6597, 0.7138, 0.6654, 0.7178, 0.2753, 0.7175, 0.269, 0.7182, 0.269, 0.7184, 0.2747, 0.7134, 0.672, 0.7132, 0.666, 0.7138, 0.6654, 0.714, 0.6708, 0.7175, 0.269, 0.7175, 0.2627, 0.7182, 0.2633, 0.7182, 0.269, 0.7139, 0.6777, 0.7134, 0.672, 0.714, 0.6708, 0.7145, 0.6759, 0.7203, 0.6916, 0.719, 0.6921, 0.7191, 0.6889, 0.7202, 0.6884, 0.7175, 0.2627, 0.7178, 0.2566, 0.7184, 0.2579, 0.7182, 0.2633, 0.7146, 0.6826, 0.7139, 0.6777, 0.7145, 0.6759, 0.7151, 0.6803, 0.7215, 0.6897, 0.7203, 0.6916, 0.7202, 0.6884, 0.7213, 0.6867, 0.7178, 0.2566, 0.7183, 0.251, 0.7189, 0.2528, 0.7184, 0.2579, 0.7155, 0.6866, 0.7146, 0.6826, 0.7151, 0.6803, 0.7159, 0.6839, 0.7227, 0.6868, 0.7215, 0.6897, 0.7213, 0.6867, 0.7224, 0.6841, 0.7183, 0.251, 0.719, 0.2461, 0.7195, 0.2484, 0.7189, 0.2528, 0.7166, 0.6896, 0.7155, 0.6866, 0.7159, 0.6839, 0.7169, 0.6867, 0.7238, 0.6828, 0.7227, 0.6868, 0.7224, 0.6841, 0.7234, 0.6805, 0.719, 0.2461, 0.7199, 0.2421, 0.7203, 0.2447, 0.7195, 0.2484, 0.7178, 0.6915, 0.7166, 0.6896, 0.7169, 0.6867, 0.7179, 0.6883, 0.7247, 0.6779, 0.7238, 0.6828, 0.7234, 0.6805, 0.7242, 0.6761, 0.7199, 0.2421, 0.721, 0.239, 0.7213, 0.242, 0.7203, 0.2447, 0.719, 0.6921, 0.7178, 0.6915, 0.7179, 0.6883, 0.7191, 0.6889, 0.7254, 0.6723, 0.7247, 0.6779, 0.7242, 0.6761, 0.7248, 0.671, 0.721, 0.239, 0.7221, 0.2372, 0.7223, 0.2403, 0.7213, 0.242, 0.7259, 0.6662, 0.7254, 0.6723, 0.7248, 0.671, 0.7252, 0.6656, 0.7221, 0.2372, 0.7234, 0.2365, 0.7234, 0.2398, 0.7223, 0.2403, 0.7261, 0.6599, 0.7259, 0.6662, 0.7252, 0.6656, 0.7255, 0.6599, 0.7234, 0.2365, 0.7247, 0.2371, 0.7246, 0.2403, 0.7234, 0.2398, 0.7261, 0.6536, 0.7261, 0.6599, 0.7255, 0.6599, 0.7255, 0.6542, 0.7247, 0.2371, 0.7259, 0.2389, 0.7257, 0.2419, 0.7246, 0.2403, 0.7259, 0.6475, 0.7261, 0.6536, 0.7255, 0.6542, 0.7252, 0.6487, 0.7259, 0.2389, 0.7271, 0.2419, 0.7268, 0.2446, 0.7257, 0.2419, 0.7254, 0.6419, 0.7259, 0.6475, 0.7252, 0.6487, 0.7248, 0.6437, 0.7271, 0.2419, 0.7281, 0.2459, 0.7277, 0.2482, 0.7268, 0.2446, 0.7247, 0.637, 0.7254, 0.6419, 0.7248, 0.6437, 0.7242, 0.6393, 0.7281, 0.2459, 0.729, 0.2508, 0.7285, 0.2526, 0.7277, 0.2482, 0.7238, 0.6329, 0.7247, 0.637, 0.7242, 0.6393, 0.7234, 0.6356, 0.729, 0.2508, 0.7298, 0.2564, 0.7292, 0.2576, 0.7285, 0.2526, 0.7227, 0.6299, 0.7238, 0.6329, 0.7234, 0.6356, 0.7224, 0.6329, 0.7298, 0.2564, 0.7328, 0.2624, 0.7296, 0.2631, 0.7292, 0.2576, 0.7215, 0.6281, 0.7227, 0.6299, 0.7224, 0.6329, 0.7213, 0.6312, 0.7328, 0.2624, 0.7331, 0.2687, 0.7298, 0.2688, 0.7296, 0.2631, 0.7203, 0.6274, 0.7215, 0.6281, 0.7213, 0.6312, 0.7202, 0.6306, 0.7331, 0.2687, 0.7331, 0.275, 0.7298, 0.2745, 0.7298, 0.2688, 0.719, 0.628, 0.7203, 0.6274, 0.7202, 0.6306, 0.7191, 0.6312, 0.7331, 0.275, 0.7302, 0.2812, 0.7296, 0.2799, 0.7298, 0.2745, 0.7178, 0.6298, 0.719, 0.628, 0.7191, 0.6312, 0.7179, 0.6328, 0.7302, 0.2812, 0.7298, 0.2868, 0.7292, 0.285, 0.7296, 0.2799, 0.7247, 0.3013, 0.7234, 0.3007, 0.7234, 0.2975, 0.7246, 0.298, 0.7166, 0.6328, 0.7178, 0.6298, 0.7179, 0.6328, 0.7169, 0.6355, 0.7298, 0.2868, 0.729, 0.2917, 0.7285, 0.2894, 0.7292, 0.285, 0.7234, 0.3007, 0.7221, 0.2989, 0.7223, 0.2959, 0.7234, 0.2975, 0.7155, 0.6368, 0.7166, 0.6328, 0.7169, 0.6355, 0.7159, 0.6391, 0.729, 0.2917, 0.7281, 0.2957, 0.7277, 0.2931, 0.7285, 0.2894, 0.7221, 0.2989, 0.721, 0.2959, 0.7213, 0.2932, 0.7223, 0.2959, 0.7146, 0.6417, 0.7155, 0.6368, 0.7159, 0.6391, 0.7151, 0.6435, 0.7281, 0.2957, 0.7271, 0.2988, 0.7268, 0.2958, 0.7277, 0.2931, 0.721, 0.2959, 0.7199, 0.2919, 0.7203, 0.2896, 0.7213, 0.2932, 0.6527, 0.1987, 0.6527, 0.2078, 0.6437, 0.2078, 0.6437, 0.1987, 0.6527, 0.05063, 0.6527, 0.05969, 0.6437, 0.05969, 0.6437, 0.05063, 0.6527, 0.3468, 0.6527, 0.3559, 0.6437, 0.3559, 0.6437, 0.3468, 0.5115, 0.5446, 0.5024, 0.5446, 0.5024, 0.5357, 0.5115, 0.5357, 0.8641, 0.1262, 0.8641, 0.1353, 0.855, 0.1353, 0.855, 0.1262, 0.5387, 0.6452, 0.5477, 0.6452, 0.5477, 0.6542, 0.5387, 0.6542, 0.5024, 0.6452, 0.5115, 0.6452, 0.5115, 0.6542, 0.5024, 0.6542, 0.5115, 0.6452, 0.5206, 0.6452, 0.5206, 0.6542, 0.5115, 0.6542, 0.5206, 0.6452, 0.5296, 0.6452, 0.5296, 0.6542, 0.5206, 0.6542, 0.5296, 0.6452, 0.5387, 0.6452, 0.5387, 0.6542, 0.5296, 0.6542, 0.5024, 0.6089, 0.5115, 0.6089, 0.5115, 0.618, 0.5024, 0.618, 0.5024, 0.618, 0.5115, 0.618, 0.5115, 0.627, 0.5024, 0.627, 0.5024, 0.627, 0.5115, 0.627, 0.5115, 0.6361, 0.5024, 0.6361, 0.5024, 0.6361, 0.5115, 0.6361, 0.5115, 0.6452, 0.5024, 0.6452, 0.5115, 0.6089, 0.5206, 0.6089, 0.5206, 0.618, 0.5115, 0.618, 0.5115, 0.618, 0.5206, 0.618, 0.5206, 0.627, 0.5115, 0.627, 0.5115, 0.627, 0.5206, 0.627, 0.5206, 0.6361, 0.5115, 0.6361, 0.5115, 0.6361, 0.5206, 0.6361, 0.5206, 0.6452, 0.5115, 0.6452, 0.5206, 0.6089, 0.5296, 0.6089, 0.5296, 0.618, 0.5206, 0.618, 0.5206, 0.618, 0.5296, 0.618, 0.5296, 0.627, 0.5206, 0.627, 0.5206, 0.627, 0.5296, 0.627, 0.5296, 0.6361, 0.5206, 0.6361, 0.5206, 0.6361, 0.5296, 0.6361, 0.5296, 0.6452, 0.5206, 0.6452, 0.5296, 0.6089, 0.5387, 0.6089, 0.5387, 0.618, 0.5296, 0.618, 0.5296, 0.618, 0.5387, 0.618, 0.5387, 0.627, 0.5296, 0.627, 0.5296, 0.627, 0.5387, 0.627, 0.5387, 0.6361, 0.5296, 0.6361, 0.5296, 0.6361, 0.5387, 0.6361, 0.5387, 0.6452, 0.5296, 0.6452, 0.5387, 0.6089, 0.5477, 0.6089, 0.5477, 0.618, 0.5387, 0.618, 0.5387, 0.618, 0.5477, 0.618, 0.5477, 0.627, 0.5387, 0.627, 0.5387, 0.627, 0.5477, 0.627, 0.5477, 0.6361, 0.5387, 0.6361, 0.5387, 0.6361, 0.5477, 0.6361, 0.5477, 0.6452, 0.5387, 0.6452, 0.5402, 0.8311, 0.5493, 0.8311, 0.5493, 0.8401, 0.5402, 0.8401, 0.5024, 0.8311, 0.5115, 0.8311, 0.5115, 0.8401, 0.5024, 0.8401, 0.8641, 0.08842, 0.8641, 0.09749, 0.855, 0.09749, 0.855, 0.08842, 0.5477, 0.5446, 0.5387, 0.5446, 0.5387, 0.5357, 0.5477, 0.5357, 0.5387, 0.5446, 0.5296, 0.5446, 0.5296, 0.5357, 0.5387, 0.5357, 0.5296, 0.5446, 0.5206, 0.5446, 0.5206, 0.5357, 0.5296, 0.5357, 0.5206, 0.5446, 0.5115, 0.5446, 0.5115, 0.5357, 0.5206, 0.5357, 0.5477, 0.5802, 0.5387, 0.5802, 0.5387, 0.5713, 0.5477, 0.5713, 0.5387, 0.5802, 0.5296, 0.5802, 0.5296, 0.5713, 0.5387, 0.5713, 0.5296, 0.5802, 0.5206, 0.5802, 0.5206, 0.5713, 0.5296, 0.5713, 0.5206, 0.5802, 0.5115, 0.5802, 0.5115, 0.5713, 0.5206, 0.5713, 0.5115, 0.5802, 0.5024, 0.5802, 0.5024, 0.5713, 0.5115, 0.5713, 0.5115, 0.5713, 0.5024, 0.5713, 0.5024, 0.5624, 0.5115, 0.5624, 0.5115, 0.5624, 0.5024, 0.5624, 0.5024, 0.5535, 0.5115, 0.5535, 0.5115, 0.5535, 0.5024, 0.5535, 0.5024, 0.5446, 0.5115, 0.5446, 0.6527, 0.3106, 0.6527, 0.3197, 0.6437, 0.3197, 0.6437, 0.3106, 0.6527, 0.3197, 0.6527, 0.3287, 0.6437, 0.3287, 0.6437, 0.3197, 0.6527, 0.3287, 0.6527, 0.3378, 0.6437, 0.3378, 0.6437, 0.3287, 0.6527, 0.3378, 0.6527, 0.3468, 0.6437, 0.3468, 0.6437, 0.3378, 0.6888, 0.3106, 0.6888, 0.3197, 0.6798, 0.3197, 0.6798, 0.3106, 0.6888, 0.3197, 0.6888, 0.3287, 0.6798, 0.3287, 0.6798, 0.3197, 0.6888, 0.3287, 0.6888, 0.3378, 0.6798, 0.3378, 0.6798, 0.3287, 0.6888, 0.3378, 0.6888, 0.3468, 0.6798, 0.3468, 0.6798, 0.3378, 0.6888, 0.3468, 0.6888, 0.3559, 0.6798, 0.3559, 0.6798, 0.3468, 0.6798, 0.3468, 0.6798, 0.3559, 0.6708, 0.3559, 0.6708, 0.3468, 0.6708, 0.3468, 0.6708, 0.3559, 0.6617, 0.3559, 0.6617, 0.3468, 0.6617, 0.3468, 0.6617, 0.3559, 0.6527, 0.3559, 0.6527, 0.3468, 0.6527, 0.01436, 0.6527, 0.02343, 0.6437, 0.02343, 0.6437, 0.01436, 0.6527, 0.02343, 0.6527, 0.0325, 0.6437, 0.0325, 0.6437, 0.02343, 0.6527, 0.0325, 0.6527, 0.04156, 0.6437, 0.04156, 0.6437, 0.0325, 0.6527, 0.04156, 0.6527, 0.05063, 0.6437, 0.05063, 0.6437, 0.04156, 0.689, 0.01436, 0.689, 0.02343, 0.6799, 0.02343, 0.6799, 0.01436, 0.689, 0.02343, 0.689, 0.0325, 0.6799, 0.0325, 0.6799, 0.02343, 0.689, 0.0325, 0.689, 0.04156, 0.6799, 0.04156, 0.6799, 0.0325, 0.689, 0.04156, 0.689, 0.05063, 0.6799, 0.05063, 0.6799, 0.04156, 0.6596, 0.7533, 0.6596, 0.7986, 0.6505, 0.7986, 0.6505, 0.7533, 0.689, 0.05063, 0.689, 0.05969, 0.6799, 0.05969, 0.6799, 0.05063, 0.6799, 0.05063, 0.6799, 0.05969, 0.6709, 0.05969, 0.6709, 0.05063, 0.6709, 0.05063, 0.6709, 0.05969, 0.6618, 0.05969, 0.6618, 0.05063, 0.6618, 0.05063, 0.6618, 0.05969, 0.6527, 0.05969, 0.6527, 0.05063, 0.6527, 0.1625, 0.6527, 0.1715, 0.6437, 0.1715, 0.6437, 0.1625, 0.6527, 0.1715, 0.6527, 0.1806, 0.6437, 0.1806, 0.6437, 0.1715, 0.6527, 0.1806, 0.6527, 0.1897, 0.6437, 0.1897, 0.6437, 0.1806, 0.6527, 0.1897, 0.6527, 0.1987, 0.6437, 0.1987, 0.6437, 0.1897, 0.6889, 0.1625, 0.6889, 0.1715, 0.6798, 0.1715, 0.6798, 0.1625, 0.6889, 0.1715, 0.6889, 0.1806, 0.6798, 0.1806, 0.6798, 0.1715, 0.6889, 0.1806, 0.6889, 0.1897, 0.6798, 0.1897, 0.6798, 0.1806, 0.6889, 0.1897, 0.6889, 0.1987, 0.6798, 0.1987, 0.6798, 0.1897, 0.6889, 0.1987, 0.6889, 0.2078, 0.6798, 0.2078, 0.6798, 0.1987, 0.6798, 0.1987, 0.6798, 0.2078, 0.6708, 0.2078, 0.6708, 0.1987, 0.6708, 0.1987, 0.6708, 0.2078, 0.6617, 0.2078, 0.6617, 0.1987, 0.6617, 0.1987, 0.6617, 0.2078, 0.6527, 0.2078, 0.6527, 0.1987, 0.8177, 0.504, 0.8177, 0.4587, 0.8266, 0.4587, 0.8266, 0.504, 0.8174, 0.2078, 0.8174, 0.1625, 0.8263, 0.1625, 0.8263, 0.2078, 0.8036, 0.01436, 0.8036, 0.05969, 0.7946, 0.05969, 0.7946, 0.01436, 0.7848, 0.676, 0.7848, 0.6307, 0.7939, 0.6307, 0.7939, 0.676, 0.5492, 0.757, 0.5492, 0.8023, 0.5402, 0.8023, 0.5402, 0.757, 0.7933, 0.7727, 0.7933, 0.7274, 0.8023, 0.7274, 0.8023, 0.7727, 0.8266, 0.3846, 0.8266, 0.43, 0.8177, 0.43, 0.8177, 0.3846, 0.6777, 0.7245, 0.6687, 0.7245, 0.6596, 0.7245, 0.6505, 0.7245, 0.6505, 0.6792, 0.6596, 0.6792, 0.6687, 0.6792, 0.6777, 0.6792, 0.5115, 0.5535, 0.5115, 0.5446, 0.5212, 0.5446, 0.5212, 0.5535, 0.6527, 0.05063, 0.6437, 0.05063, 0.6437, 0.04091, 0.6527, 0.04091, 0.789, 0.3937, 0.789, 0.4028, 0.789, 0.4118, 0.789, 0.4209, 0.7799, 0.43, 0.7799, 0.3846, 0.5115, 0.5446, 0.5115, 0.5339, 0.5212, 0.5339, 0.5212, 0.5446, 0.5115, 0.5713, 0.5115, 0.5624, 0.5212, 0.5624, 0.5212, 0.5713, 0.7177, 0.05969, 0.7177, 0.01436, 0.7274, 0.01436, 0.7274, 0.05969, 0.5115, 0.5624, 0.5115, 0.5535, 0.5212, 0.5535, 0.5212, 0.5624, 0.7176, 0.2078, 0.7176, 0.198, 0.7273, 0.198, 0.7273, 0.2078, 0.7799, 0.495, 0.7799, 0.4859, 0.7799, 0.4768, 0.7799, 0.4678, 0.789, 0.4587, 0.789, 0.504, 0.6799, 0.05063, 0.6709, 0.05063, 0.6709, 0.04091, 0.6799, 0.04091, 0.6709, 0.05063, 0.6618, 0.05063, 0.6618, 0.04091, 0.6709, 0.04091, 0.6602, 0.837, 0.6505, 0.837, 0.6505, 0.8273, 0.6602, 0.8273, 0.7106, 0.7654, 0.7106, 0.7209, 0.7203, 0.7209, 0.7203, 0.7654, 0.6618, 0.05063, 0.6527, 0.05063, 0.6527, 0.04091, 0.6618, 0.04091, 0.7037, 0.4781, 0.7134, 0.4781, 0.7134, 0.5052, 0.7037, 0.5052, 0.7548, 0.8006, 0.7646, 0.8006, 0.7639, 0.8277, 0.7548, 0.8277, 0.4057, 0.6681, 0.4329, 0.6681, 0.4329, 0.7134, 0.4057, 0.7134])
me_cubo_004.materials.append(mat_material_001)
me_cubo_004.use_remesh_preserve_attributes = False
me_cubo_004.use_mirror_x = True
me_cubo_004.update()

# ---- objects
ob_cubo_003 = bpy.data.objects.new('Cubo.003', me_cubo_004)

# ---- transforms, parenting, visibility, modifiers, constraints
ob_cubo_003.location = (7.258, 5.677, 0.35)
ob_cubo_003.scale = (3.5, 0.7, 0.7)
ob_cubo_003.lineart.crease_threshold = 0.0
ob_cubo_003.use_mesh_mirror_x = True

# ---- collection membership
col_collection_1.objects.link(ob_cubo_003)

# ---- scene / render settings (as saved in the file)
scene.frame_start = 1; scene.frame_end = 250; scene.frame_set(1)
scene.render.engine = 'BLENDER_EEVEE_NEXT'
scene.render.resolution_percentage = 50
scene.render.dither_intensity = 0.0
scene.cycles.use_denoising = False
scene.cycles.samples = 128
scene.cycles.sampling_pattern = 'TABULATED_SOBOL'
scene.cycles.use_adaptive_sampling = False
scene.cycles.use_light_tree = False
scene.cycles.blur_glossy = 0.0
scene.cycles.sample_clamp_indirect = 0.0
scene.view_settings.view_transform = 'Standard'
bpy.context.view_layer.update()

# ---- added for rendering (the .blend has no active camera and no usable light): camera, sun
cam_auto = bpy.data.cameras.new('AutoCamera')
cam_auto.lens = 50.0
cam_auto.sensor_width = 36.0
cam_auto.clip_end = 1000.0
ob_auto_camera = bpy.data.objects.new('AutoCamera', cam_auto)
scene.collection.objects.link(ob_auto_camera)
ob_auto_camera.location = (29.5312, -35.5529, 25.7266)
ob_auto_camera.rotation_euler = (1.09748, -7.21219e-08, 0.694738)
scene.camera = ob_auto_camera
light_auto_sun = bpy.data.lights.new('AutoSun', 'SUN')
light_auto_sun.energy = 3.0
light_auto_sun.angle = 0.0523599
ob_auto_sun = bpy.data.objects.new('AutoSun', light_auto_sun)
scene.collection.objects.link(ob_auto_sun)
ob_auto_sun.rotation_euler = (0.872665, 0.174533, 0.523599)
bpy.context.view_layer.update()
